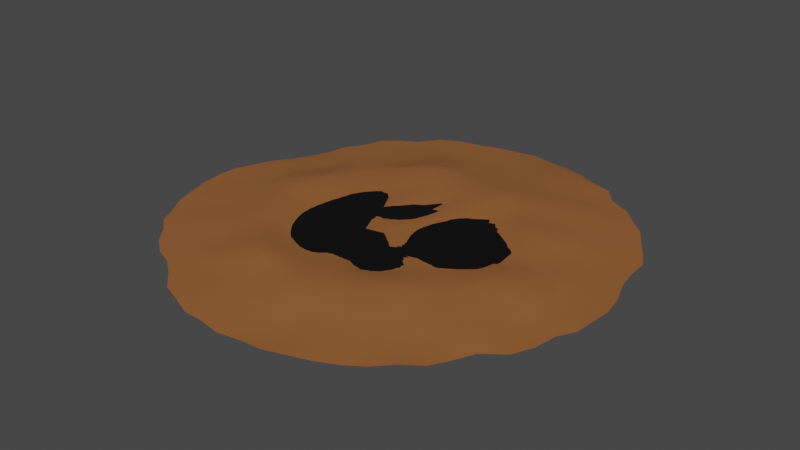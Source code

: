 # Source: OilDeposit.blend  (saved by Blender 2.92.15; exported with 4.5.12 LTS)
import bpy
from mathutils import Matrix  # noqa: F401  (used for matrix-valued properties, if any)

bpy.ops.wm.read_factory_settings(use_empty=True)
scene = bpy.context.scene
scene.name = 'Scene'

# ---- collections
col_collection = bpy.data.collections.new('Collection'); scene.collection.children.link(col_collection)

# ---- materials (node trees are filled in below, after node groups)
mat_oilmound = bpy.data.materials.new('OilMound')
mat_oilmound.use_transparent_shadow = False
mat_oilsurface = bpy.data.materials.new('OilSurface')
mat_oilsurface.use_transparent_shadow = False

# ---- material node trees
mat_oilmound.use_nodes = True; mat_oilmound.node_tree.nodes.clear()
_N = mat_oilmound.node_tree.nodes; _L = mat_oilmound.node_tree.links
n0 = _N.new('ShaderNodeBsdfPrincipled'); n0.name = 'Principled BSDF'; n0.location = (10, 300)
n0.distribution = 'GGX'
n0.subsurface_method = 'BURLEY'
n0.inputs[0].default_value = (0.293, 0.1084, 0.03154, 1.0)
n0.inputs[3].default_value = 1.45
n0.inputs[27].default_value = (0.0, 0.0, 0.0, 1.0)
n0.inputs[28].default_value = 1.0
n1 = _N.new('ShaderNodeOutputMaterial'); n1.name = 'Material Output'; n1.location = (300, 300)
_L.new(n0.outputs[0], n1.inputs[0])
n1.is_active_output = True
mat_oilsurface.use_nodes = True; mat_oilsurface.node_tree.nodes.clear()
_N = mat_oilsurface.node_tree.nodes; _L = mat_oilsurface.node_tree.links
n0 = _N.new('ShaderNodeBsdfPrincipled'); n0.name = 'Principled BSDF'; n0.location = (10, 300)
n0.distribution = 'GGX'
n0.subsurface_method = 'BURLEY'
n0.inputs[0].default_value = (0.0, 0.0, 0.0, 1.0)
n0.inputs[3].default_value = 1.45
n0.inputs[27].default_value = (0.0, 0.0, 0.0, 1.0)
n0.inputs[28].default_value = 1.0
n1 = _N.new('ShaderNodeOutputMaterial'); n1.name = 'Material Output'; n1.location = (300, 300)
_L.new(n0.outputs[0], n1.inputs[0])
n1.is_active_output = True

# ---- world
world_world = bpy.data.worlds.new('World'); scene.world = world_world
world_world.use_nodes = True; world_world.node_tree.nodes.clear()
_N = world_world.node_tree.nodes; _L = world_world.node_tree.links
n0 = _N.new('ShaderNodeOutputWorld'); n0.name = 'World Output'; n0.location = (300, 300)
n1 = _N.new('ShaderNodeBackground'); n1.name = 'Background'; n1.location = (10, 300)
n1.inputs[0].default_value = (0.05088, 0.05088, 0.05088, 1.0)
_L.new(n1.outputs[0], n0.inputs[0])
n0.is_active_output = True
world_world.color = (0.05088, 0.05088, 0.05088)
world_world.use_sun_shadow = False
world_world.sun_shadow_jitter_overblur = 0.0

# ---- meshes
me_circle = bpy.data.meshes.new('Circle')
me_circle.from_pydata([(0.00199, 2.993, -0.0004095), (-0.5676, 2.887, 0.0003898), (-1.139, 2.752, -0.006073), (-1.597, 2.331, -0.004128), (-2.049, 2.043, -0.009566), (-2.265, 1.499, 0.008223), (-2.465, 0.9678, -0.007437), (-2.725, 0.4569, 0.01466), (-2.94, -0.04296, 0.0084), (-2.943, -0.59, -0.003275), (-2.768, -1.173, -0.003928), (-2.492, -1.671, -0.003436), (-2.093, -2.075, -0.001405), (-1.586, -2.36, -0.0006344), (-1.135, -2.74, -0.00467), (-0.5826, -2.952, -0.01171), (0.0004214, -3.015, -0.008206), (0.5919, -2.949, 0.002298), (1.139, -2.771, 0.003695), (1.634, -2.492, 0.001837), (2.091, -2.097, 0.002437), (2.332, -1.578, -0.01371), (2.74, -1.132, 0.005779), (2.905, -0.5793, -0.006542), (2.959, -0.02375, 0.002672), (2.791, 0.5641, 0.00197), (2.734, 1.139, 0.0004849), (2.432, 1.636, 0.00869), (2.072, 2.067, 0.004087), (1.595, 2.405, -0.003572), (1.099, 2.716, 0.005093), (0.563, 2.911, -0.001612), (-0.2857, 2.964, -0.01493), (-0.8246, 2.789, 0.004082), (-1.405, 2.612, -0.007492), (-1.827, 2.186, 0.0009702), (-2.132, 1.741, -0.004459), (-2.351, 1.23, -0.006325), (-2.572, 0.6929, 0.009607), (-2.836, 0.2089, 0.006544), (-2.951, -0.2947, 0.008083), (-2.857, -0.8746, -0.001527), (-2.627, -1.422, -0.01521), (-2.274, -1.852, 0.001472), (-1.848, -2.259, 0.007438), (-1.348, -2.542, 0.007361), (-0.8682, -2.84, -0.0008427), (-0.3005, -2.979, 0.01058), (0.2922, -2.975, 0.004453), (0.8788, -2.861, 0.005722), (1.413, -2.646, 0.004203), (1.856, -2.287, 0.01304), (2.214, -1.847, -0.01069), (2.61, -1.392, -0.001766), (2.786, -0.8145, -0.001169), (2.943, -0.3093, 0.01156), (2.898, 0.2783, -0.0003158), (2.744, 0.8546, 0.0009884), (2.591, 1.396, -0.0008362), (2.293, 1.875, -0.01044), (1.877, 2.275, -0.007042), (1.406, 2.619, 0.01613), (0.8618, 2.834, 0.002428), (0.2921, 2.957, -0.01465), (-0.3535, -0.02908, 0.0839), (-0.3119, -0.03765, 0.08575), (-0.4288, -0.02157, 0.07936), (-0.3927, -0.02047, 0.08177), (-0.4966, -0.03585, 0.07453), (-0.4641, -0.02345, 0.07683), (-0.5521, -0.07287, 0.07076), (-0.5266, -0.04924, 0.0725), (-0.6002, -0.1323, 0.06758), (-0.5781, -0.09852, 0.06906), (-0.6394, -0.2066, 0.06506), (-0.6241, -0.1669, 0.0661), (-0.6638, -0.2906, 0.06342), (-0.6544, -0.2462, 0.06411), (-0.6817, -0.3845, 0.06236), (-0.6757, -0.3359, 0.06275), (-0.6752, -0.478, 0.0623), (-0.6822, -0.4309, 0.06222), (-0.6597, -0.5735, 0.06273), (-0.6708, -0.5262, 0.06244), (-0.6221, -0.662, 0.06353), (-0.6471, -0.6203, 0.06303), (-0.571, -0.7427, 0.06457), (-0.5996, -0.7046, 0.06399), (-0.5041, -0.8111, 0.06596), (-0.5449, -0.7818, 0.0651), (-0.4229, -0.8639, 0.06774), (-0.4653, -0.8411, 0.06679), (-0.3358, -0.9013, 0.0709), (-0.383, -0.8877, 0.06891), (-0.2369, -0.9183, 0.07212), (-0.2863, -0.9141, 0.07279), (-0.1446, -0.9197, 0.06552), (-0.19, -0.9235, 0.06958), (-0.04466, -0.8992, 0.05414), (-0.09259, -0.9135, 0.05994), (0.04757, -0.8703, 0.04514), (0.00325, -0.8877, 0.04904), (0.1407, -0.8306, 0.04361), (0.0957, -0.8539, 0.04301), (0.2153, -0.7804, 0.048), (0.1834, -0.8083, 0.04553), (0.2653, -0.7196, 0.05726), (0.2443, -0.7529, 0.05224), (0.2894, -0.649, 0.06749), (0.2848, -0.686, 0.06278), (0.2847, -0.5747, 0.07663), (0.2923, -0.6121, 0.07231), (0.2589, -0.4986, 0.0853), (0.2769, -0.5373, 0.08107), (0.2108, -0.4186, 0.09294), (0.2404, -0.4586, 0.0894), (0.1547, -0.342, 0.096), (0.1843, -0.3781, 0.0953), (0.09336, -0.267, 0.09618), (0.1277, -0.3033, 0.09586), (0.01566, -0.1975, 0.09717), (0.05765, -0.2294, 0.09653), (-0.07027, -0.1426, 0.09729), (-0.02428, -0.1677, 0.09742), (-0.1673, -0.09423, 0.09467), (-0.1168, -0.1156, 0.09637), (-0.2667, -0.05488, 0.08847), (-0.2178, -0.07118, 0.09144), (-0.2594, 2.732, 0.01078), (-0.0134, 2.782, 0.004377), (-0.7999, 2.623, 0.005146), (-0.5317, 2.708, 0.002896), (-1.304, 2.426, 0.01209), (-1.02, 2.482, 0.005183), (-1.733, 2.103, -0.0001059), (-1.532, 2.247, -0.00808), (-1.993, 1.645, 0.007303), (-1.9, 1.895, 0.007604), (-2.176, 1.123, 0.01212), (-2.091, 1.392, 0.005451), (-2.398, 0.6413, 0.03058), (-2.288, 0.8948, 0.03273), (-2.644, 0.1782, 0.02183), (-2.524, 0.4197, 0.03381), (-2.755, -0.3046, 0.001298), (-2.732, -0.04767, 0.007867), (-2.645, -0.8107, 0.01213), (-2.739, -0.5559, 0.007252), (-2.461, -1.326, 0.001958), (-2.599, -1.088, 0.009672), (-2.133, -1.733, 0.001192), (-2.307, -1.568, 0.009623), (-1.744, -2.125, 0.01122), (-1.938, -1.918, 0.009502), (-1.304, -2.436, 0.01017), (-1.53, -2.275, 0.005583), (-0.8093, -2.659, 0.01676), (-1.072, -2.577, 0.005394), (-0.277, -2.765, 0.01977), (-0.5481, -2.747, 0.02127), (0.2676, -2.783, 0.007598), (-0.009828, -2.802, 0.01106), (0.7969, -2.668, 0.01837), (0.541, -2.739, -0.009241), (1.282, -2.455, 0.0168), (1.073, -2.591, 0.01701), (1.739, -2.146, 0.01119), (1.538, -2.31, 0.005854), (2.024, -1.702, 0.008584), (1.875, -1.915, 0.004995), (2.37, -1.282, 0.02046), (2.307, -1.552, 0.009773), (2.602, -0.7885, 0.006306), (2.546, -1.068, 0.001614), (2.746, -0.2725, 0.004634), (2.73, -0.5391, 0.01311), (2.75, 0.2642, 0.01072), (2.727, -0.01957, -0.002251), (2.558, 0.7802, 0.01239), (2.625, 0.5127, 0.001974), (2.417, 1.291, 0.00776), (2.523, 1.052, 0.005623), (2.115, 1.736, 0.009926), (2.28, 1.523, 0.005839), (1.717, 2.101, 0.0242), (1.957, 1.949, 0.008766), (1.295, 2.427, 0.02479), (1.477, 2.242, 0.01541), (0.7881, 2.623, 0.0539), (1.028, 2.527, 0.04395), (0.2627, 2.743, 0.01415), (0.5186, 2.709, 0.0282), (-0.2461, 2.448, 0.03053), (-0.01715, 2.465, 0.02686), (-0.7057, 2.309, 0.0278), (-0.4923, 2.389, 0.02681), (-1.138, 2.087, 0.0147), (-0.939, 2.189, 0.01946), (-1.566, 1.867, 0.02504), (-1.39, 2.033, 0.02594), (-1.8, 1.464, 0.02683), (-1.678, 1.629, 0.02082), (-1.974, 1.008, 0.02538), (-1.908, 1.239, 0.025), (-2.168, 0.581, 0.03072), (-2.071, 0.8011, 0.03087), (-2.369, 0.1613, 0.0326), (-2.283, 0.3667, 0.04145), (-2.489, -0.2658, 0.03201), (-2.454, -0.06154, 0.02952), (-2.397, -0.7551, 0.031), (-2.458, -0.5173, 0.04356), (-2.2, -1.193, 0.02229), (-2.322, -0.9645, 0.03199), (-1.916, -1.578, 0.03867), (-2.087, -1.398, 0.03448), (-1.557, -1.872, 0.03701), (-1.755, -1.734, 0.03238), (-1.182, -2.197, 0.03526), (-1.406, -2.077, 0.04346), (-0.731, -2.361, 0.06022), (-0.9435, -2.27, 0.03743), (-0.2594, -2.474, 0.06389), (-0.502, -2.448, 0.05259), (0.2322, -2.474, 0.04486), (-0.0199, -2.492, 0.05296), (0.6869, -2.367, 0.03423), (0.4594, -2.458, 0.02261), (1.146, -2.187, 0.0352), (0.9349, -2.313, 0.03801), (1.522, -1.904, 0.03998), (1.332, -2.049, 0.04544), (1.887, -1.573, 0.04833), (1.717, -1.754, 0.03289), (2.148, -1.162, 0.05379), (2.023, -1.376, 0.03708), (2.294, -0.698, 0.05775), (2.28, -0.9605, 0.03867), (2.422, -0.2442, 0.05302), (2.378, -0.493, 0.06678), (2.425, 0.2577, 0.04869), (2.409, -0.001286, 0.05544), (2.244, 0.7282, 0.03451), (2.308, 0.4789, 0.04323), (2.09, 1.186, 0.04782), (2.219, 0.9709, 0.04429), (1.823, 1.556, 0.0573), (1.952, 1.371, 0.04866), (1.494, 1.858, 0.07706), (1.715, 1.754, 0.07153), (1.135, 2.15, 0.0408), (1.359, 2.051, 0.05881), (0.7022, 2.336, 0.04545), (0.9251, 2.273, 0.05267), (0.2142, 2.432, 0.02323), (0.4558, 2.406, 0.03909), (-0.2318, 2.086, 0.0348), (-0.03003, 2.117, 0.05251), (-0.6464, 2.003, 0.05399), (-0.4504, 2.069, 0.04925), (-1.01, 1.775, 0.06287), (-0.8148, 1.896, 0.06554), (-1.361, 1.569, 0.04837), (-1.207, 1.714, 0.0463), (-1.617, 1.273, 0.05024), (-1.511, 1.442, 0.04285), (-1.778, 0.8934, 0.05014), (-1.7, 1.081, 0.05755), (-1.937, 0.5115, 0.05846), (-1.868, 0.7051, 0.05405), (-2.098, 0.1463, 0.0681), (-2.026, 0.331, 0.06986), (-2.156, -0.2349, 0.05906), (-2.16, -0.05278, 0.06067), (-2.082, -0.6533, 0.06489), (-2.136, -0.4458, 0.05805), (-1.915, -1.046, 0.05349), (-2.012, -0.8437, 0.0592), (-1.686, -1.393, 0.0654), (-1.832, -1.22, 0.07564), (-1.369, -1.64, 0.05605), (-1.528, -1.524, 0.07426), (-1.044, -1.903, 0.1014), (-1.233, -1.8, 0.07726), (-0.6532, -2.058, 0.09404), (-0.8503, -2.017, 0.09189), (-0.2359, -2.157, 0.08835), (-0.4446, -2.143, 0.08091), (0.1828, -2.136, 0.09493), (-0.03656, -2.168, 0.08932), (0.5698, -2.076, 0.08929), (0.3863, -2.121, 0.08132), (0.9823, -1.904, 0.09292), (0.7883, -2.007, 0.07698), (1.292, -1.656, 0.08422), (1.165, -1.801, 0.0713), (1.597, -1.365, 0.07836), (1.484, -1.539, 0.07846), (1.81, -0.9959, 0.07469), (1.682, -1.19, 0.08796), (2.018, -0.6045, 0.1106), (1.951, -0.8166, 0.08298), (2.07, -0.1491, 0.1083), (2.1, -0.3818, 0.126), (2.054, 0.2811, 0.07646), (2.103, 0.06435, 0.09477), (1.912, 0.6971, 0.07226), (2.011, 0.5029, 0.05984), (1.746, 1.072, 0.08995), (1.867, 0.8958, 0.08765), (1.482, 1.361, 0.09625), (1.623, 1.227, 0.08967), (1.178, 1.627, 0.1139), (1.348, 1.518, 0.1017), (0.8786, 1.835, 0.08715), (1.039, 1.738, 0.1038), (0.5694, 2.003, 0.06977), (0.7437, 1.938, 0.07163), (0.1634, 2.087, 0.058), (0.3842, 2.067, 0.05385), (-0.2189, 1.753, 0.09505), (-0.04615, 1.775, 0.09212), (-0.5651, 1.679, 0.1255), (-0.3871, 1.72, 0.1016), (-0.8793, 1.539, 0.1306), (-0.7352, 1.604, 0.1355), (-1.161, 1.322, 0.08468), (-1.02, 1.418, 0.1047), (-1.412, 1.073, 0.08314), (-1.314, 1.215, 0.0793), (-1.576, 0.7883, 0.08932), (-1.51, 0.9353, 0.0937), (-1.721, 0.4542, 0.1208), (-1.657, 0.6288, 0.1169), (-1.818, 0.1314, 0.1292), (-1.796, 0.2748, 0.1384), (-1.844, -0.2274, 0.106), (-1.852, -0.05318, 0.1238), (-1.763, -0.56, 0.1075), (-1.824, -0.3995, 0.102), (-1.649, -0.8895, 0.1018), (-1.726, -0.7398, 0.1013), (-1.443, -1.175, 0.103), (-1.557, -1.054, 0.1032), (-1.194, -1.433, 0.1162), (-1.331, -1.326, 0.1057), (-0.8971, -1.635, 0.1538), (-1.054, -1.549, 0.1559), (-0.567, -1.774, 0.1528), (-0.7354, -1.717, 0.1759), (-0.2352, -1.833, 0.1213), (-0.4036, -1.824, 0.1353), (0.1179, -1.855, 0.1316), (-0.05132, -1.858, 0.1272), (0.4737, -1.77, 0.1262), (0.3182, -1.818, 0.1308), (0.8011, -1.631, 0.1208), (0.6464, -1.716, 0.1358), (1.092, -1.43, 0.1264), (0.9547, -1.543, 0.1232), (1.342, -1.143, 0.1192), (1.222, -1.313, 0.1206), (1.617, -0.8426, 0.1228), (1.497, -1.027, 0.1095), (1.756, -0.479, 0.1275), (1.709, -0.6694, 0.1201), (1.785, -0.1217, 0.1194), (1.795, -0.3122, 0.1228), (1.727, 0.2208, 0.08178), (1.764, 0.04833, 0.08839), (1.642, 0.5555, 0.1156), (1.706, 0.3986, 0.09389), (1.483, 0.8528, 0.1347), (1.56, 0.7213, 0.1204), (1.244, 1.129, 0.1177), (1.398, 1.003, 0.1085), (0.9625, 1.353, 0.1154), (1.112, 1.251, 0.1138), (0.6582, 1.52, 0.1281), (0.8101, 1.428, 0.128), (0.3784, 1.651, 0.108), (0.53, 1.593, 0.1233), (0.1223, 1.726, 0.09003), (0.273, 1.701, 0.0973), (-0.1693, 1.546, 0.1179), (-0.03258, 1.54, 0.1225), (-0.4723, 1.489, 0.1487), (-0.3167, 1.524, 0.1391), (-0.7665, 1.366, 0.1554), (-0.6227, 1.421, 0.1642), (-1.036, 1.195, 0.1223), (-0.9014, 1.267, 0.149), (-1.252, 0.9689, 0.107), (-1.159, 1.083, 0.1059), (-1.434, 0.7006, 0.1108), (-1.345, 0.839, 0.1009), (-1.546, 0.4072, 0.1461), (-1.501, 0.5569, 0.121), (-1.635, 0.09391, 0.1442), (-1.593, 0.2555, 0.1358), (-1.644, -0.2146, 0.109), (-1.668, -0.06834, 0.1381), (-1.587, -0.532, 0.1095), (-1.627, -0.3766, 0.1104), (-1.475, -0.8316, 0.1126), (-1.543, -0.68, 0.1043), (-1.317, -1.101, 0.09898), (-1.407, -0.962, 0.1094), (-1.093, -1.32, 0.1281), (-1.217, -1.218, 0.1278), (-0.8328, -1.496, 0.1525), (-0.9687, -1.415, 0.1451), (-0.5401, -1.626, 0.1563), (-0.7032, -1.576, 0.1655), (-0.2328, -1.675, 0.131), (-0.3945, -1.664, 0.1453), (0.07998, -1.679, 0.1372), (-0.08621, -1.683, 0.1291), (0.3948, -1.603, 0.1404), (0.2459, -1.656, 0.1452), (0.699, -1.475, 0.1289), (0.5502, -1.563, 0.1441), (0.9765, -1.302, 0.1428), (0.8359, -1.399, 0.1277), (1.269, -1.068, 0.1315), (1.144, -1.185, 0.1449), (1.506, -0.7553, 0.1278), (1.384, -0.8994, 0.1174), (1.598, -0.4207, 0.1353), (1.568, -0.5932, 0.1247), (1.64, -0.1219, 0.1131), (1.639, -0.2831, 0.1167), (1.589, 0.1832, 0.08255), (1.62, 0.02798, 0.07826), (1.513, 0.4798, 0.1136), (1.565, 0.3367, 0.09597), (1.384, 0.7615, 0.1374), (1.459, 0.6208, 0.1216), (1.179, 1.015, 0.1292), (1.299, 0.8883, 0.1273), (0.9019, 1.199, 0.1133), (1.048, 1.104, 0.1071), (0.6121, 1.333, 0.1327), (0.764, 1.273, 0.1214), (0.3522, 1.43, 0.1307), (0.477, 1.404, 0.1491), (0.09369, 1.506, 0.1257), (0.2145, 1.477, 0.1382), (-0.1123, 1.163, 0.1228), (-0.004149, 1.165, 0.1279), (-0.33, 1.158, 0.1185), (-0.2258, 1.172, 0.1185), (-0.5655, 1.082, 0.1131), (-0.4534, 1.138, 0.1187), (-0.794, 0.9304, 0.09868), (-0.6905, 1.017, 0.1083), (-0.9919, 0.7387, 0.09196), (-0.9035, 0.8448, 0.09245), (-1.153, 0.5138, 0.09233), (-1.084, 0.6351, 0.0919), (-1.271, 0.2641, 0.1057), (-1.224, 0.3957, 0.09907), (-1.342, -0.0008144, 0.1098), (-1.32, 0.1358, 0.109), (-1.362, -0.2708, 0.09687), (-1.367, -0.1344, 0.1056), (-1.332, -0.5353, 0.09413), (-1.363, -0.4045, 0.094), (-1.251, -0.7843, 0.0952), (-1.304, -0.6627, 0.09497), (-1.123, -1.008, 0.09638), (-1.195, -0.9002, 0.09604), (-0.9521, -1.198, 0.1042), (-1.042, -1.108, 0.09735), (-0.7406, -1.344, 0.119), (-0.8499, -1.278, 0.1148), (-0.5006, -1.443, 0.1191), (-0.6254, -1.404, 0.1203), (-0.2418, -1.491, 0.1122), (-0.3771, -1.479, 0.115), (0.02659, -1.486, 0.122), (-0.1122, -1.502, 0.117), (0.294, -1.429, 0.131), (0.1609, -1.469, 0.1266), (0.5507, -1.32, 0.1311), (0.4282, -1.384, 0.1321), (0.8217, -1.17, 0.1361), (0.6896, -1.252, 0.1328), (1.088, -0.9695, 0.1236), (0.9695, -1.078, 0.1313), (1.275, -0.7209, 0.1094), (1.195, -0.8445, 0.1159), (1.369, -0.4548, 0.09355), (1.341, -0.5839, 0.1025), (1.391, -0.1915, 0.07543), (1.394, -0.3194, 0.08436), (1.375, 0.06379, 0.06594), (1.391, -0.06129, 0.0706), (1.324, 0.3135, 0.0735), (1.356, 0.1912, 0.06709), (1.227, 0.5519, 0.08893), (1.284, 0.4384, 0.08311), (1.081, 0.7681, 0.0925), (1.167, 0.67, 0.09478), (0.8673, 0.9419, 0.08908), (0.9897, 0.8702, 0.09197), (0.6079, 1.052, 0.1085), (0.7472, 1.015, 0.09433), (0.349, 1.112, 0.1306), (0.4803, 1.095, 0.1238), (0.1105, 1.144, 0.131), (0.2253, 1.136, 0.1332), (-0.1748, 0.6964, 0.09203), (-0.1226, 0.6007, 0.08266), (-0.3466, 0.6975, 0.1077), (-0.2638, 0.7062, 0.106), (-0.5176, 0.6667, 0.09363), (-0.4331, 0.6944, 0.1004), (-0.6879, 0.5703, 0.0827), (-0.6041, 0.6357, 0.08759), (-0.8379, 0.4225, 0.07941), (-0.7674, 0.5062, 0.08008), (-0.9618, 0.2472, 0.0793), (-0.9067, 0.3426, 0.07947), (-1.056, 0.05133, 0.07954), (-1.019, 0.1542, 0.07953), (-1.115, -0.1577, 0.08012), (-1.097, -0.05017, 0.07997), (-1.138, -0.3715, 0.08087), (-1.134, -0.2618, 0.08054), (-1.118, -0.5798, 0.08166), (-1.133, -0.474, 0.08133), (-1.053, -0.774, 0.08237), (-1.093, -0.6784, 0.08223), (-0.9525, -0.9488, 0.0831), (-1.015, -0.8671, 0.08311), (-0.82, -1.098, 0.08384), (-0.892, -1.028, 0.0836), (-0.652, -1.211, 0.08697), (-0.7393, -1.161, 0.08592), (-0.4606, -1.288, 0.08962), (-0.5627, -1.259, 0.08832), (-0.2562, -1.325, 0.09647), (-0.3635, -1.316, 0.09183), (-0.04463, -1.321, 0.108), (-0.1483, -1.331, 0.1025), (0.174, -1.273, 0.1107), (0.06824, -1.305, 0.1145), (0.3823, -1.187, 0.0878), (0.2776, -1.239, 0.09956), (0.6036, -1.077, 0.09036), (0.4911, -1.139, 0.08777), (0.8146, -0.9349, 0.113), (0.7203, -1.012, 0.1034), (0.9612, -0.7566, 0.104), (0.9075, -0.8477, 0.1138), (1.029, -0.5576, 0.0816), (1.015, -0.6548, 0.092), (1.032, -0.3519, 0.06213), (1.049, -0.4501, 0.07115), (0.9896, -0.1466, 0.04458), (1.023, -0.2444, 0.05236), (0.9233, 0.05389, 0.03893), (0.9647, -0.04154, 0.04052), (0.833, 0.2405, 0.04371), (0.89, 0.1549, 0.03998), (0.7134, 0.4045, 0.05343), (0.7874, 0.3335, 0.04867), (0.5566, 0.528, 0.06915), (0.6453, 0.4789, 0.05994), (0.3761, 0.6067, 0.09083), (0.4755, 0.5812, 0.0801), (0.1864, 0.651, 0.08629), (0.2834, 0.6386, 0.09621), (0.0009927, 0.6782, 0.06698), (0.03128, 0.54, 0.0791), (-0.2995, 0.3176, 0.06923), (-0.2361, 0.3059, 0.06188), (-0.421, 0.332, 0.08318), (-0.3622, 0.3323, 0.07815), (-0.5384, 0.3135, 0.08136), (-0.4831, 0.3317, 0.08489), (-0.6507, 0.2466, 0.07346), (-0.5986, 0.2907, 0.07674), (-0.7524, 0.1399, 0.07), (-0.7033, 0.2006, 0.0715), (-0.8324, 0.01275, 0.06848), (-0.7946, 0.0826, 0.06909), (-0.8945, -0.1323, 0.06833), (-0.8725, -0.05715, 0.0684), (-0.9379, -0.2901, 0.06847), (-0.9222, -0.2086, 0.06845), (-0.9462, -0.449, 0.06878), (-0.9472, -0.3681, 0.0687), (-0.9274, -0.606, 0.06926), (-0.9493, -0.5305, 0.06921), (-0.8822, -0.7552, 0.06979), (-0.9103, -0.6826, 0.06956), (-0.7992, -0.8859, 0.07019), (-0.8472, -0.8245, 0.07004), (-0.6967, -0.9986, 0.07111), (-0.7556, -0.9481, 0.07073), (-0.5668, -1.085, 0.07265), (-0.6349, -1.047, 0.07189), (-0.4194, -1.142, 0.07548), (-0.5008, -1.122, 0.0737), (-0.2648, -1.172, 0.08277), (-0.3424, -1.164, 0.07859), (-0.09561, -1.166, 0.09162), (-0.1799, -1.176, 0.08838), (0.06508, -1.132, 0.08948), (-0.01622, -1.157, 0.09203), (0.2217, -1.07, 0.07305), (0.1475, -1.106, 0.0861), (0.3903, -0.9926, 0.05377), (0.3056, -1.036, 0.05972), (0.5372, -0.8974, 0.05907), (0.47, -0.9501, 0.05485), (0.6453, -0.7793, 0.07873), (0.6044, -0.8411, 0.06979), (0.6993, -0.6449, 0.08797), (0.6842, -0.7139, 0.08598), (0.6931, -0.5036, 0.08008), (0.7051, -0.5757, 0.08574), (0.6465, -0.3628, 0.07104), (0.6769, -0.432, 0.0748), (0.5668, -0.2265, 0.06768), (0.6121, -0.2912, 0.06827), (0.4676, -0.1016, 0.07054), (0.5231, -0.1585, 0.06779), (0.3562, 0.008297, 0.07667), (0.4174, -0.0399, 0.07271), (0.2334, 0.1005, 0.08468), (0.2997, 0.06016, 0.07983), (0.1008, 0.1706, 0.09173), (0.1711, 0.1412, 0.08985), (-0.03752, 0.2324, 0.07211), (0.03359, 0.2073, 0.08418), (-0.1841, 0.2405, 0.05386), (-0.1042, 0.2634, 0.06215)], [], [(65, 64, 67, 66, 69, 68, 71, 70, 73, 72, 75, 74, 77, 76, 79, 78, 81, 80, 83, 82, 85, 84, 87, 86, 89, 88, 91, 90, 93, 92, 95, 94, 97, 96, 99, 98, 101, 100, 103, 102, 105, 104, 107, 106, 109, 108, 111, 110, 113, 112, 115, 114, 117, 116, 119, 118, 121, 120, 123, 122, 125, 124, 127, 126), (128, 129, 0, 32), (130, 131, 1, 33), (132, 133, 2, 34), (134, 135, 3, 35), (136, 137, 4, 36), (138, 139, 5, 37), (140, 141, 6, 38), (142, 143, 7, 39), (144, 145, 8, 40), (146, 147, 9, 41), (148, 149, 10, 42), (150, 151, 11, 43), (152, 153, 12, 44), (154, 155, 13, 45), (156, 157, 14, 46), (158, 159, 15, 47), (160, 161, 16, 48), (162, 163, 17, 49), (164, 165, 18, 50), (166, 167, 19, 51), (168, 169, 20, 52), (170, 171, 21, 53), (172, 173, 22, 54), (174, 175, 23, 55), (176, 177, 24, 56), (178, 179, 25, 57), (180, 181, 26, 58), (182, 183, 27, 59), (184, 185, 28, 60), (186, 187, 29, 61), (188, 189, 30, 62), (190, 191, 31, 63), (131, 128, 32, 1), (133, 130, 33, 2), (135, 132, 34, 3), (137, 134, 35, 4), (139, 136, 36, 5), (141, 138, 37, 6), (143, 140, 38, 7), (145, 142, 39, 8), (147, 144, 40, 9), (149, 146, 41, 10), (151, 148, 42, 11), (153, 150, 43, 12), (155, 152, 44, 13), (157, 154, 45, 14), (159, 156, 46, 15), (161, 158, 47, 16), (163, 160, 48, 17), (165, 162, 49, 18), (167, 164, 50, 19), (169, 166, 51, 20), (171, 168, 52, 21), (173, 170, 53, 22), (175, 172, 54, 23), (177, 174, 55, 24), (179, 176, 56, 25), (181, 178, 57, 26), (183, 180, 58, 27), (185, 182, 59, 28), (187, 184, 60, 29), (189, 186, 61, 30), (191, 188, 62, 31), (129, 190, 63, 0), (192, 193, 129, 128), (194, 195, 131, 130), (196, 197, 133, 132), (198, 199, 135, 134), (200, 201, 137, 136), (202, 203, 139, 138), (204, 205, 141, 140), (206, 207, 143, 142), (208, 209, 145, 144), (210, 211, 147, 146), (212, 213, 149, 148), (214, 215, 151, 150), (216, 217, 153, 152), (218, 219, 155, 154), (220, 221, 157, 156), (222, 223, 159, 158), (224, 225, 161, 160), (226, 227, 163, 162), (228, 229, 165, 164), (230, 231, 167, 166), (232, 233, 169, 168), (234, 235, 171, 170), (236, 237, 173, 172), (238, 239, 175, 174), (240, 241, 177, 176), (242, 243, 179, 178), (244, 245, 181, 180), (246, 247, 183, 182), (248, 249, 185, 184), (250, 251, 187, 186), (252, 253, 189, 188), (254, 255, 191, 190), (195, 192, 128, 131), (197, 194, 130, 133), (199, 196, 132, 135), (201, 198, 134, 137), (203, 200, 136, 139), (205, 202, 138, 141), (207, 204, 140, 143), (209, 206, 142, 145), (211, 208, 144, 147), (213, 210, 146, 149), (215, 212, 148, 151), (217, 214, 150, 153), (219, 216, 152, 155), (221, 218, 154, 157), (223, 220, 156, 159), (225, 222, 158, 161), (227, 224, 160, 163), (229, 226, 162, 165), (231, 228, 164, 167), (233, 230, 166, 169), (235, 232, 168, 171), (237, 234, 170, 173), (239, 236, 172, 175), (241, 238, 174, 177), (243, 240, 176, 179), (245, 242, 178, 181), (247, 244, 180, 183), (249, 246, 182, 185), (251, 248, 184, 187), (253, 250, 186, 189), (255, 252, 188, 191), (193, 254, 190, 129), (256, 257, 193, 192), (258, 259, 195, 194), (260, 261, 197, 196), (262, 263, 199, 198), (264, 265, 201, 200), (266, 267, 203, 202), (268, 269, 205, 204), (270, 271, 207, 206), (272, 273, 209, 208), (274, 275, 211, 210), (276, 277, 213, 212), (278, 279, 215, 214), (280, 281, 217, 216), (282, 283, 219, 218), (284, 285, 221, 220), (286, 287, 223, 222), (288, 289, 225, 224), (290, 291, 227, 226), (292, 293, 229, 228), (294, 295, 231, 230), (296, 297, 233, 232), (298, 299, 235, 234), (300, 301, 237, 236), (302, 303, 239, 238), (304, 305, 241, 240), (306, 307, 243, 242), (308, 309, 245, 244), (310, 311, 247, 246), (312, 313, 249, 248), (314, 315, 251, 250), (316, 317, 253, 252), (318, 319, 255, 254), (259, 256, 192, 195), (261, 258, 194, 197), (263, 260, 196, 199), (265, 262, 198, 201), (267, 264, 200, 203), (269, 266, 202, 205), (271, 268, 204, 207), (273, 270, 206, 209), (275, 272, 208, 211), (277, 274, 210, 213), (279, 276, 212, 215), (281, 278, 214, 217), (283, 280, 216, 219), (285, 282, 218, 221), (287, 284, 220, 223), (289, 286, 222, 225), (291, 288, 224, 227), (293, 290, 226, 229), (295, 292, 228, 231), (297, 294, 230, 233), (299, 296, 232, 235), (301, 298, 234, 237), (303, 300, 236, 239), (305, 302, 238, 241), (307, 304, 240, 243), (309, 306, 242, 245), (311, 308, 244, 247), (313, 310, 246, 249), (315, 312, 248, 251), (317, 314, 250, 253), (319, 316, 252, 255), (257, 318, 254, 193), (320, 321, 257, 256), (322, 323, 259, 258), (324, 325, 261, 260), (326, 327, 263, 262), (328, 329, 265, 264), (330, 331, 267, 266), (332, 333, 269, 268), (334, 335, 271, 270), (336, 337, 273, 272), (338, 339, 275, 274), (340, 341, 277, 276), (342, 343, 279, 278), (344, 345, 281, 280), (346, 347, 283, 282), (348, 349, 285, 284), (350, 351, 287, 286), (352, 353, 289, 288), (354, 355, 291, 290), (356, 357, 293, 292), (358, 359, 295, 294), (360, 361, 297, 296), (362, 363, 299, 298), (364, 365, 301, 300), (366, 367, 303, 302), (368, 369, 305, 304), (370, 371, 307, 306), (372, 373, 309, 308), (374, 375, 311, 310), (376, 377, 313, 312), (378, 379, 315, 314), (380, 381, 317, 316), (382, 383, 319, 318), (323, 320, 256, 259), (325, 322, 258, 261), (327, 324, 260, 263), (329, 326, 262, 265), (331, 328, 264, 267), (333, 330, 266, 269), (335, 332, 268, 271), (337, 334, 270, 273), (339, 336, 272, 275), (341, 338, 274, 277), (343, 340, 276, 279), (345, 342, 278, 281), (347, 344, 280, 283), (349, 346, 282, 285), (351, 348, 284, 287), (353, 350, 286, 289), (355, 352, 288, 291), (357, 354, 290, 293), (359, 356, 292, 295), (361, 358, 294, 297), (363, 360, 296, 299), (365, 362, 298, 301), (367, 364, 300, 303), (369, 366, 302, 305), (371, 368, 304, 307), (373, 370, 306, 309), (375, 372, 308, 311), (377, 374, 310, 313), (379, 376, 312, 315), (381, 378, 314, 317), (383, 380, 316, 319), (321, 382, 318, 257), (384, 385, 321, 320), (386, 387, 323, 322), (388, 389, 325, 324), (390, 391, 327, 326), (392, 393, 329, 328), (394, 395, 331, 330), (396, 397, 333, 332), (398, 399, 335, 334), (400, 401, 337, 336), (402, 403, 339, 338), (404, 405, 341, 340), (406, 407, 343, 342), (408, 409, 345, 344), (410, 411, 347, 346), (412, 413, 349, 348), (414, 415, 351, 350), (416, 417, 353, 352), (418, 419, 355, 354), (420, 421, 357, 356), (422, 423, 359, 358), (424, 425, 361, 360), (426, 427, 363, 362), (428, 429, 365, 364), (430, 431, 367, 366), (432, 433, 369, 368), (434, 435, 371, 370), (436, 437, 373, 372), (438, 439, 375, 374), (440, 441, 377, 376), (442, 443, 379, 378), (444, 445, 381, 380), (446, 447, 383, 382), (387, 384, 320, 323), (389, 386, 322, 325), (391, 388, 324, 327), (393, 390, 326, 329), (395, 392, 328, 331), (397, 394, 330, 333), (399, 396, 332, 335), (401, 398, 334, 337), (403, 400, 336, 339), (405, 402, 338, 341), (407, 404, 340, 343), (409, 406, 342, 345), (411, 408, 344, 347), (413, 410, 346, 349), (415, 412, 348, 351), (417, 414, 350, 353), (419, 416, 352, 355), (421, 418, 354, 357), (423, 420, 356, 359), (425, 422, 358, 361), (427, 424, 360, 363), (429, 426, 362, 365), (431, 428, 364, 367), (433, 430, 366, 369), (435, 432, 368, 371), (437, 434, 370, 373), (439, 436, 372, 375), (441, 438, 374, 377), (443, 440, 376, 379), (445, 442, 378, 381), (447, 444, 380, 383), (385, 446, 382, 321), (448, 449, 385, 384), (450, 451, 387, 386), (452, 453, 389, 388), (454, 455, 391, 390), (456, 457, 393, 392), (458, 459, 395, 394), (460, 461, 397, 396), (462, 463, 399, 398), (464, 465, 401, 400), (466, 467, 403, 402), (468, 469, 405, 404), (470, 471, 407, 406), (472, 473, 409, 408), (474, 475, 411, 410), (476, 477, 413, 412), (478, 479, 415, 414), (480, 481, 417, 416), (482, 483, 419, 418), (484, 485, 421, 420), (486, 487, 423, 422), (488, 489, 425, 424), (490, 491, 427, 426), (492, 493, 429, 428), (494, 495, 431, 430), (496, 497, 433, 432), (498, 499, 435, 434), (500, 501, 437, 436), (502, 503, 439, 438), (504, 505, 441, 440), (506, 507, 443, 442), (508, 509, 445, 444), (510, 511, 447, 446), (451, 448, 384, 387), (453, 450, 386, 389), (455, 452, 388, 391), (457, 454, 390, 393), (459, 456, 392, 395), (461, 458, 394, 397), (463, 460, 396, 399), (465, 462, 398, 401), (467, 464, 400, 403), (469, 466, 402, 405), (471, 468, 404, 407), (473, 470, 406, 409), (475, 472, 408, 411), (477, 474, 410, 413), (479, 476, 412, 415), (481, 478, 414, 417), (483, 480, 416, 419), (485, 482, 418, 421), (487, 484, 420, 423), (489, 486, 422, 425), (491, 488, 424, 427), (493, 490, 426, 429), (495, 492, 428, 431), (497, 494, 430, 433), (499, 496, 432, 435), (501, 498, 434, 437), (503, 500, 436, 439), (505, 502, 438, 441), (507, 504, 440, 443), (509, 506, 442, 445), (511, 508, 444, 447), (449, 510, 446, 385), (512, 513, 449, 448), (514, 515, 451, 450), (516, 517, 453, 452), (518, 519, 455, 454), (520, 521, 457, 456), (522, 523, 459, 458), (524, 525, 461, 460), (526, 527, 463, 462), (528, 529, 465, 464), (530, 531, 467, 466), (532, 533, 469, 468), (534, 535, 471, 470), (536, 537, 473, 472), (538, 539, 475, 474), (540, 541, 477, 476), (542, 543, 479, 478), (544, 545, 481, 480), (546, 547, 483, 482), (548, 549, 485, 484), (550, 551, 487, 486), (552, 553, 489, 488), (554, 555, 491, 490), (556, 557, 493, 492), (558, 559, 495, 494), (560, 561, 497, 496), (562, 563, 499, 498), (564, 565, 501, 500), (566, 567, 503, 502), (568, 569, 505, 504), (570, 571, 507, 506), (572, 573, 509, 508), (574, 575, 511, 510), (515, 512, 448, 451), (517, 514, 450, 453), (519, 516, 452, 455), (521, 518, 454, 457), (523, 520, 456, 459), (525, 522, 458, 461), (527, 524, 460, 463), (529, 526, 462, 465), (531, 528, 464, 467), (533, 530, 466, 469), (535, 532, 468, 471), (537, 534, 470, 473), (539, 536, 472, 475), (541, 538, 474, 477), (543, 540, 476, 479), (545, 542, 478, 481), (547, 544, 480, 483), (549, 546, 482, 485), (551, 548, 484, 487), (553, 550, 486, 489), (555, 552, 488, 491), (557, 554, 490, 493), (559, 556, 492, 495), (561, 558, 494, 497), (563, 560, 496, 499), (565, 562, 498, 501), (567, 564, 500, 503), (569, 566, 502, 505), (571, 568, 504, 507), (573, 570, 506, 509), (575, 572, 508, 511), (513, 574, 510, 449), (576, 577, 513, 512), (578, 579, 515, 514), (580, 581, 517, 516), (582, 583, 519, 518), (584, 585, 521, 520), (586, 587, 523, 522), (588, 589, 525, 524), (590, 591, 527, 526), (592, 593, 529, 528), (594, 595, 531, 530), (596, 597, 533, 532), (598, 599, 535, 534), (600, 601, 537, 536), (602, 603, 539, 538), (604, 605, 541, 540), (606, 607, 543, 542), (608, 609, 545, 544), (610, 611, 547, 546), (612, 613, 549, 548), (614, 615, 551, 550), (616, 617, 553, 552), (618, 619, 555, 554), (620, 621, 557, 556), (622, 623, 559, 558), (624, 625, 561, 560), (626, 627, 563, 562), (628, 629, 565, 564), (630, 631, 567, 566), (632, 633, 569, 568), (634, 635, 571, 570), (636, 637, 573, 572), (638, 639, 575, 574), (579, 576, 512, 515), (581, 578, 514, 517), (583, 580, 516, 519), (585, 582, 518, 521), (587, 584, 520, 523), (589, 586, 522, 525), (591, 588, 524, 527), (593, 590, 526, 529), (595, 592, 528, 531), (597, 594, 530, 533), (599, 596, 532, 535), (601, 598, 534, 537), (603, 600, 536, 539), (605, 602, 538, 541), (607, 604, 540, 543), (609, 606, 542, 545), (611, 608, 544, 547), (613, 610, 546, 549), (615, 612, 548, 551), (617, 614, 550, 553), (619, 616, 552, 555), (621, 618, 554, 557), (623, 620, 556, 559), (625, 622, 558, 561), (627, 624, 560, 563), (629, 626, 562, 565), (631, 628, 564, 567), (633, 630, 566, 569), (635, 632, 568, 571), (637, 634, 570, 573), (639, 636, 572, 575), (577, 638, 574, 513), (64, 65, 577, 576), (66, 67, 579, 578), (68, 69, 581, 580), (70, 71, 583, 582), (72, 73, 585, 584), (74, 75, 587, 586), (76, 77, 589, 588), (78, 79, 591, 590), (80, 81, 593, 592), (82, 83, 595, 594), (84, 85, 597, 596), (86, 87, 599, 598), (88, 89, 601, 600), (90, 91, 603, 602), (92, 93, 605, 604), (94, 95, 607, 606), (96, 97, 609, 608), (98, 99, 611, 610), (100, 101, 613, 612), (102, 103, 615, 614), (104, 105, 617, 616), (106, 107, 619, 618), (108, 109, 621, 620), (110, 111, 623, 622), (112, 113, 625, 624), (114, 115, 627, 626), (116, 117, 629, 628), (118, 119, 631, 630), (120, 121, 633, 632), (122, 123, 635, 634), (124, 125, 637, 636), (126, 127, 639, 638), (67, 64, 576, 579), (69, 66, 578, 581), (71, 68, 580, 583), (73, 70, 582, 585), (75, 72, 584, 587), (77, 74, 586, 589), (79, 76, 588, 591), (81, 78, 590, 593), (83, 80, 592, 595), (85, 82, 594, 597), (87, 84, 596, 599), (89, 86, 598, 601), (91, 88, 600, 603), (93, 90, 602, 605), (95, 92, 604, 607), (97, 94, 606, 609), (99, 96, 608, 611), (101, 98, 610, 613), (103, 100, 612, 615), (105, 102, 614, 617), (107, 104, 616, 619), (109, 106, 618, 621), (111, 108, 620, 623), (113, 110, 622, 625), (115, 112, 624, 627), (117, 114, 626, 629), (119, 116, 628, 631), (121, 118, 630, 633), (123, 120, 632, 635), (125, 122, 634, 637), (127, 124, 636, 639), (65, 126, 638, 577)])
me_circle.polygons.foreach_set('use_smooth', [True] * 577)
_uv = me_circle.uv_layers.new(name='UVMap')
_uv.uv.foreach_set('vector', [0.4496, 0.4952, 0.443, 0.4966, 0.4368, 0.498, 0.4311, 0.4978, 0.4255, 0.4975, 0.4203, 0.4955, 0.4155, 0.4934, 0.4115, 0.4897, 0.4074, 0.4856, 0.4038, 0.4802, 0.4001, 0.4747, 0.3976, 0.4684, 0.3952, 0.4621, 0.3937, 0.4551, 0.3919, 0.4479, 0.3909, 0.4402, 0.3908, 0.4328, 0.3919, 0.4253, 0.3926, 0.4177, 0.3944, 0.4102, 0.3964, 0.4027, 0.4004, 0.3961, 0.4039, 0.3893, 0.4085, 0.3833, 0.4126, 0.3771, 0.4191, 0.3724, 0.4253, 0.3677, 0.432, 0.364, 0.4383, 0.3603, 0.4458, 0.3581, 0.4537, 0.3561, 0.4615, 0.3554, 0.469, 0.3546, 0.4762, 0.3552, 0.4844, 0.3562, 0.4921, 0.3584, 0.4997, 0.3603, 0.5067, 0.363, 0.5143, 0.3656, 0.5215, 0.3693, 0.5283, 0.3729, 0.5333, 0.3773, 0.5379, 0.3817, 0.5413, 0.387, 0.5444, 0.3923, 0.5451, 0.3982, 0.5456, 0.404, 0.5443, 0.41, 0.5431, 0.4159, 0.5403, 0.4221, 0.5373, 0.4284, 0.5326, 0.4348, 0.5284, 0.4412, 0.5237, 0.4469, 0.5194, 0.4531, 0.514, 0.4588, 0.5083, 0.4648, 0.5016, 0.4699, 0.4953, 0.4746, 0.488, 0.4786, 0.4806, 0.4829, 0.4726, 0.4863, 0.4646, 0.4899, 0.4568, 0.4925, 0.4572, 0.9366, 0.497, 0.943, 0.4995, 0.9765, 0.4537, 0.972, 0.3705, 0.9212, 0.413, 0.9349, 0.4068, 0.9643, 0.3631, 0.9549, 0.291, 0.8886, 0.3303, 0.9098, 0.3183, 0.9383, 0.2754, 0.9173, 0.2199, 0.8407, 0.2523, 0.8654, 0.233, 0.8977, 0.1987, 0.8671, 0.1586, 0.779, 0.1855, 0.8109, 0.1606, 0.8378, 0.1328, 0.8001, 0.1086, 0.7063, 0.1299, 0.7472, 0.1014, 0.7636, 0.07937, 0.7229, 0.07492, 0.6269, 0.08821, 0.6695, 0.05778, 0.6824, 0.04527, 0.6362, 0.05833, 0.5411, 0.06422, 0.5866, 0.03161, 0.593, 0.02728, 0.5463, 0.06015, 0.4537, 0.0556, 0.499, 0.02321, 0.4994, 0.02905, 0.4553, 0.07922, 0.3725, 0.06426, 0.413, 0.03185, 0.4076, 0.04544, 0.3624, 0.1084, 0.2906, 0.08654, 0.3285, 0.0597, 0.315, 0.08195, 0.2754, 0.1577, 0.2209, 0.1322, 0.251, 0.1032, 0.2355, 0.1346, 0.2009, 0.219, 0.1582, 0.1863, 0.1874, 0.1622, 0.1636, 0.2002, 0.1326, 0.2901, 0.1108, 0.253, 0.1342, 0.2348, 0.104, 0.2766, 0.08212, 0.3705, 0.07866, 0.3282, 0.09075, 0.3163, 0.06155, 0.3599, 0.04778, 0.4552, 0.06223, 0.412, 0.06473, 0.4063, 0.03191, 0.4514, 0.02814, 0.5416, 0.05931, 0.4976, 0.05627, 0.4992, 0.02248, 0.5455, 0.02892, 0.6257, 0.07756, 0.585, 0.06632, 0.5931, 0.033, 0.6387, 0.04689, 0.7053, 0.11, 0.6695, 0.08978, 0.68, 0.06125, 0.7236, 0.08104, 0.7774, 0.1592, 0.7462, 0.1328, 0.7624, 0.1033, 0.7994, 0.1349, 0.8383, 0.2207, 0.8117, 0.1886, 0.8368, 0.165, 0.8667, 0.1986, 0.8864, 0.2913, 0.8665, 0.2542, 0.8931, 0.2368, 0.919, 0.277, 0.9199, 0.3723, 0.9065, 0.3299, 0.9389, 0.3188, 0.9528, 0.3658, 0.9388, 0.4564, 0.9349, 0.4148, 0.967, 0.4076, 0.9707, 0.4522, 0.9365, 0.5432, 0.9404, 0.499, 0.9775, 0.4984, 0.9709, 0.5466, 0.92, 0.6267, 0.933, 0.5844, 0.9661, 0.5933, 0.9512, 0.6387, 0.8871, 0.7077, 0.9069, 0.6689, 0.9393, 0.6828, 0.917, 0.7239, 0.8372, 0.7785, 0.8666, 0.7456, 0.8934, 0.7642, 0.865, 0.8001, 0.7777, 0.8407, 0.8112, 0.812, 0.8356, 0.837, 0.7997, 0.8651, 0.7061, 0.888, 0.7443, 0.8678, 0.7649, 0.8956, 0.7244, 0.9191, 0.6276, 0.921, 0.6684, 0.9085, 0.6814, 0.9401, 0.6383, 0.9536, 0.5418, 0.9378, 0.584, 0.9339, 0.5908, 0.9657, 0.5465, 0.9718, 0.413, 0.9349, 0.4572, 0.9366, 0.4537, 0.972, 0.4068, 0.9643, 0.3303, 0.9098, 0.3705, 0.9212, 0.3631, 0.9549, 0.3183, 0.9383, 0.2523, 0.8654, 0.291, 0.8886, 0.2754, 0.9173, 0.233, 0.8977, 0.1855, 0.8109, 0.2199, 0.8407, 0.1987, 0.8671, 0.1606, 0.8378, 0.1299, 0.7472, 0.1586, 0.779, 0.1328, 0.8001, 0.1014, 0.7636, 0.08821, 0.6695, 0.1086, 0.7063, 0.07937, 0.7229, 0.05778, 0.6824, 0.06422, 0.5866, 0.07492, 0.6269, 0.04527, 0.6362, 0.03161, 0.593, 0.0556, 0.499, 0.05833, 0.5411, 0.02728, 0.5463, 0.02321, 0.4994, 0.06426, 0.413, 0.06015, 0.4537, 0.02905, 0.4553, 0.03185, 0.4076, 0.08654, 0.3285, 0.07922, 0.3725, 0.04544, 0.3624, 0.0597, 0.315, 0.1322, 0.251, 0.1084, 0.2906, 0.08195, 0.2754, 0.1032, 0.2355, 0.1863, 0.1874, 0.1577, 0.2209, 0.1346, 0.2009, 0.1622, 0.1636, 0.253, 0.1342, 0.219, 0.1582, 0.2002, 0.1326, 0.2348, 0.104, 0.3282, 0.09075, 0.2901, 0.1108, 0.2766, 0.08212, 0.3163, 0.06155, 0.412, 0.06473, 0.3705, 0.07866, 0.3599, 0.04778, 0.4063, 0.03191, 0.4976, 0.05627, 0.4552, 0.06223, 0.4514, 0.02814, 0.4992, 0.02248, 0.585, 0.06632, 0.5416, 0.05931, 0.5455, 0.02892, 0.5931, 0.033, 0.6695, 0.08978, 0.6257, 0.07756, 0.6387, 0.04689, 0.68, 0.06125, 0.7462, 0.1328, 0.7053, 0.11, 0.7236, 0.08104, 0.7624, 0.1033, 0.8117, 0.1886, 0.7774, 0.1592, 0.7994, 0.1349, 0.8368, 0.165, 0.8665, 0.2542, 0.8383, 0.2207, 0.8667, 0.1986, 0.8931, 0.2368, 0.9065, 0.3299, 0.8864, 0.2913, 0.919, 0.277, 0.9389, 0.3188, 0.9349, 0.4148, 0.9199, 0.3723, 0.9528, 0.3658, 0.967, 0.4076, 0.9404, 0.499, 0.9388, 0.4564, 0.9707, 0.4522, 0.9775, 0.4984, 0.933, 0.5844, 0.9365, 0.5432, 0.9709, 0.5466, 0.9661, 0.5933, 0.9069, 0.6689, 0.92, 0.6267, 0.9512, 0.6387, 0.9393, 0.6828, 0.8666, 0.7456, 0.8871, 0.7077, 0.917, 0.7239, 0.8934, 0.7642, 0.8112, 0.812, 0.8372, 0.7785, 0.865, 0.8001, 0.8356, 0.837, 0.7443, 0.8678, 0.7777, 0.8407, 0.7997, 0.8651, 0.7649, 0.8956, 0.6684, 0.9085, 0.7061, 0.888, 0.7244, 0.9191, 0.6814, 0.9401, 0.584, 0.9339, 0.6276, 0.921, 0.6383, 0.9536, 0.5908, 0.9657, 0.497, 0.943, 0.5418, 0.9378, 0.5465, 0.9718, 0.4995, 0.9765, 0.4598, 0.8905, 0.4964, 0.8927, 0.497, 0.943, 0.4572, 0.9366, 0.385, 0.8721, 0.4184, 0.8861, 0.413, 0.9349, 0.3705, 0.9212, 0.3122, 0.8456, 0.3436, 0.8623, 0.3303, 0.9098, 0.291, 0.8886, 0.2471, 0.8015, 0.2775, 0.8261, 0.2523, 0.8654, 0.2199, 0.8407, 0.1931, 0.7476, 0.2176, 0.7773, 0.1855, 0.8109, 0.1586, 0.779, 0.1496, 0.6829, 0.166, 0.7163, 0.1299, 0.7472, 0.1086, 0.7063, 0.12, 0.6126, 0.1324, 0.6493, 0.08821, 0.6695, 0.07492, 0.6269, 0.1054, 0.5365, 0.1092, 0.5745, 0.06422, 0.5866, 0.05833, 0.5411, 0.1022, 0.46, 0.1016, 0.4958, 0.0556, 0.499, 0.06015, 0.4537, 0.1186, 0.3813, 0.1089, 0.4191, 0.06426, 0.413, 0.07922, 0.3725, 0.1499, 0.3118, 0.1305, 0.3481, 0.08654, 0.3285, 0.1084, 0.2906, 0.1945, 0.2501, 0.1675, 0.2788, 0.1322, 0.251, 0.1577, 0.2209, 0.2468, 0.1947, 0.2169, 0.2194, 0.1863, 0.1874, 0.219, 0.1582, 0.3113, 0.1521, 0.2747, 0.1692, 0.253, 0.1342, 0.2901, 0.1108, 0.3822, 0.1247, 0.3453, 0.1335, 0.3282, 0.09075, 0.3705, 0.07866, 0.458, 0.1083, 0.419, 0.1117, 0.412, 0.06473, 0.4552, 0.06223, 0.536, 0.1084, 0.496, 0.1055, 0.4976, 0.05627, 0.5416, 0.05931, 0.6082, 0.1254, 0.5721, 0.1109, 0.585, 0.06632, 0.6257, 0.07756, 0.6839, 0.1523, 0.6476, 0.1339, 0.6695, 0.08978, 0.7053, 0.11, 0.7457, 0.196, 0.7165, 0.1726, 0.7462, 0.1328, 0.7774, 0.1592, 0.7999, 0.2509, 0.7752, 0.2207, 0.8117, 0.1886, 0.8383, 0.2207, 0.8447, 0.3141, 0.8251, 0.28, 0.8665, 0.2542, 0.8864, 0.2913, 0.8723, 0.387, 0.8611, 0.3487, 0.9065, 0.3299, 0.9199, 0.3723, 0.8855, 0.4617, 0.8823, 0.4224, 0.9349, 0.4148, 0.9388, 0.4564, 0.8851, 0.5422, 0.8893, 0.5018, 0.9404, 0.499, 0.9365, 0.5432, 0.8662, 0.618, 0.8813, 0.5789, 0.933, 0.5844, 0.92, 0.6267, 0.8328, 0.6908, 0.8568, 0.6559, 0.9069, 0.6689, 0.8871, 0.7077, 0.7933, 0.7518, 0.8156, 0.7225, 0.8666, 0.7456, 0.8372, 0.7785, 0.7433, 0.8031, 0.7715, 0.7797, 0.8112, 0.812, 0.7777, 0.8407, 0.6826, 0.8459, 0.7154, 0.8272, 0.7443, 0.8678, 0.7061, 0.888, 0.6113, 0.8728, 0.6474, 0.8634, 0.6684, 0.9085, 0.6276, 0.921, 0.5343, 0.8885, 0.5739, 0.8855, 0.584, 0.9339, 0.5418, 0.9378, 0.4184, 0.8861, 0.4598, 0.8905, 0.4572, 0.9366, 0.413, 0.9349, 0.3436, 0.8623, 0.385, 0.8721, 0.3705, 0.9212, 0.3303, 0.9098, 0.2775, 0.8261, 0.3122, 0.8456, 0.291, 0.8886, 0.2523, 0.8654, 0.2176, 0.7773, 0.2471, 0.8015, 0.2199, 0.8407, 0.1855, 0.8109, 0.166, 0.7163, 0.1931, 0.7476, 0.1586, 0.779, 0.1299, 0.7472, 0.1324, 0.6493, 0.1496, 0.6829, 0.1086, 0.7063, 0.08821, 0.6695, 0.1092, 0.5745, 0.12, 0.6126, 0.07492, 0.6269, 0.06422, 0.5866, 0.1016, 0.4958, 0.1054, 0.5365, 0.05833, 0.5411, 0.0556, 0.499, 0.1089, 0.4191, 0.1022, 0.46, 0.06015, 0.4537, 0.06426, 0.413, 0.1305, 0.3481, 0.1186, 0.3813, 0.07922, 0.3725, 0.08654, 0.3285, 0.1675, 0.2788, 0.1499, 0.3118, 0.1084, 0.2906, 0.1322, 0.251, 0.2169, 0.2194, 0.1945, 0.2501, 0.1577, 0.2209, 0.1863, 0.1874, 0.2747, 0.1692, 0.2468, 0.1947, 0.219, 0.1582, 0.253, 0.1342, 0.3453, 0.1335, 0.3113, 0.1521, 0.2901, 0.1108, 0.3282, 0.09075, 0.419, 0.1117, 0.3822, 0.1247, 0.3705, 0.07866, 0.412, 0.06473, 0.496, 0.1055, 0.458, 0.1083, 0.4552, 0.06223, 0.4976, 0.05627, 0.5721, 0.1109, 0.536, 0.1084, 0.5416, 0.05931, 0.585, 0.06632, 0.6476, 0.1339, 0.6082, 0.1254, 0.6257, 0.07756, 0.6695, 0.08978, 0.7165, 0.1726, 0.6839, 0.1523, 0.7053, 0.11, 0.7462, 0.1328, 0.7752, 0.2207, 0.7457, 0.196, 0.7774, 0.1592, 0.8117, 0.1886, 0.8251, 0.28, 0.7999, 0.2509, 0.8383, 0.2207, 0.8665, 0.2542, 0.8611, 0.3487, 0.8447, 0.3141, 0.8864, 0.2913, 0.9065, 0.3299, 0.8823, 0.4224, 0.8723, 0.387, 0.9199, 0.3723, 0.9349, 0.4148, 0.8893, 0.5018, 0.8855, 0.4617, 0.9388, 0.4564, 0.9404, 0.499, 0.8813, 0.5789, 0.8851, 0.5422, 0.9365, 0.5432, 0.933, 0.5844, 0.8568, 0.6559, 0.8662, 0.618, 0.92, 0.6267, 0.9069, 0.6689, 0.8156, 0.7225, 0.8328, 0.6908, 0.8871, 0.7077, 0.8666, 0.7456, 0.7715, 0.7797, 0.7933, 0.7518, 0.8372, 0.7785, 0.8112, 0.812, 0.7154, 0.8272, 0.7433, 0.8031, 0.7777, 0.8407, 0.7443, 0.8678, 0.6474, 0.8634, 0.6826, 0.8459, 0.7061, 0.888, 0.6684, 0.9085, 0.5739, 0.8855, 0.6113, 0.8728, 0.6276, 0.921, 0.584, 0.9339, 0.4964, 0.8927, 0.5343, 0.8885, 0.5418, 0.9378, 0.497, 0.943, 0.4619, 0.8334, 0.4944, 0.8374, 0.4964, 0.8927, 0.4598, 0.8905, 0.3958, 0.8208, 0.4269, 0.8313, 0.4184, 0.8861, 0.385, 0.8721, 0.3341, 0.7929, 0.3651, 0.8121, 0.3436, 0.8623, 0.3122, 0.8456, 0.2781, 0.7592, 0.3047, 0.7791, 0.2775, 0.8261, 0.2471, 0.8015, 0.2301, 0.7109, 0.2514, 0.738, 0.2176, 0.7773, 0.1931, 0.7476, 0.1952, 0.6556, 0.2111, 0.6839, 0.166, 0.7163, 0.1496, 0.6829, 0.1714, 0.5935, 0.1795, 0.6259, 0.1324, 0.6493, 0.12, 0.6126, 0.1558, 0.5301, 0.1614, 0.5626, 0.1092, 0.5745, 0.1054, 0.5365, 0.1562, 0.4643, 0.152, 0.4952, 0.1016, 0.4958, 0.1022, 0.46, 0.1686, 0.3975, 0.16, 0.4304, 0.1089, 0.4191, 0.1186, 0.3813, 0.1951, 0.3352, 0.1796, 0.3673, 0.1305, 0.3481, 0.1499, 0.3118, 0.2309, 0.2791, 0.2082, 0.3075, 0.1675, 0.2788, 0.1945, 0.2501, 0.2791, 0.2359, 0.254, 0.2547, 0.2169, 0.2194, 0.2468, 0.1947, 0.333, 0.1985, 0.3024, 0.2136, 0.2747, 0.1692, 0.3113, 0.1521, 0.3945, 0.1729, 0.3633, 0.1795, 0.3453, 0.1335, 0.3822, 0.1247, 0.4617, 0.1587, 0.4286, 0.161, 0.419, 0.1117, 0.458, 0.1083, 0.5282, 0.162, 0.4933, 0.157, 0.496, 0.1055, 0.536, 0.1084, 0.5896, 0.1716, 0.5605, 0.1645, 0.5721, 0.1109, 0.6082, 0.1254, 0.6556, 0.1986, 0.6243, 0.1826, 0.6476, 0.1339, 0.6839, 0.1523, 0.7064, 0.237, 0.6857, 0.2143, 0.7165, 0.1726, 0.7457, 0.196, 0.7562, 0.2825, 0.7349, 0.2569, 0.7752, 0.2207, 0.7999, 0.2509, 0.7937, 0.3389, 0.7752, 0.307, 0.8251, 0.28, 0.8447, 0.3141, 0.8212, 0.4051, 0.8104, 0.3707, 0.8611, 0.3487, 0.8723, 0.387, 0.8339, 0.4782, 0.8342, 0.4405, 0.8823, 0.4224, 0.8855, 0.4617, 0.83, 0.5463, 0.8362, 0.5118, 0.8893, 0.5018, 0.8851, 0.5422, 0.8095, 0.6126, 0.822, 0.5815, 0.8813, 0.5789, 0.8662, 0.618, 0.7774, 0.6723, 0.7963, 0.6436, 0.8568, 0.6559, 0.8328, 0.6908, 0.737, 0.7199, 0.7596, 0.698, 0.8156, 0.7225, 0.7933, 0.7518, 0.6904, 0.7638, 0.7152, 0.7443, 0.7715, 0.7797, 0.7433, 0.8031, 0.6415, 0.7954, 0.6684, 0.7815, 0.7154, 0.8272, 0.6826, 0.8459, 0.5919, 0.8216, 0.6195, 0.8112, 0.6474, 0.8634, 0.6113, 0.8728, 0.5252, 0.8327, 0.5618, 0.831, 0.5739, 0.8855, 0.5343, 0.8885, 0.4269, 0.8313, 0.4619, 0.8334, 0.4598, 0.8905, 0.4184, 0.8861, 0.3651, 0.8121, 0.3958, 0.8208, 0.385, 0.8721, 0.3436, 0.8623, 0.3047, 0.7791, 0.3341, 0.7929, 0.3122, 0.8456, 0.2775, 0.8261, 0.2514, 0.738, 0.2781, 0.7592, 0.2471, 0.8015, 0.2176, 0.7773, 0.2111, 0.6839, 0.2301, 0.7109, 0.1931, 0.7476, 0.166, 0.7163, 0.1795, 0.6259, 0.1952, 0.6556, 0.1496, 0.6829, 0.1324, 0.6493, 0.1614, 0.5626, 0.1714, 0.5935, 0.12, 0.6126, 0.1092, 0.5745, 0.152, 0.4952, 0.1558, 0.5301, 0.1054, 0.5365, 0.1016, 0.4958, 0.16, 0.4304, 0.1562, 0.4643, 0.1022, 0.46, 0.1089, 0.4191, 0.1796, 0.3673, 0.1686, 0.3975, 0.1186, 0.3813, 0.1305, 0.3481, 0.2082, 0.3075, 0.1951, 0.3352, 0.1499, 0.3118, 0.1675, 0.2788, 0.254, 0.2547, 0.2309, 0.2791, 0.1945, 0.2501, 0.2169, 0.2194, 0.3024, 0.2136, 0.2791, 0.2359, 0.2468, 0.1947, 0.2747, 0.1692, 0.3633, 0.1795, 0.333, 0.1985, 0.3113, 0.1521, 0.3453, 0.1335, 0.4286, 0.161, 0.3945, 0.1729, 0.3822, 0.1247, 0.419, 0.1117, 0.4933, 0.157, 0.4617, 0.1587, 0.458, 0.1083, 0.496, 0.1055, 0.5605, 0.1645, 0.5282, 0.162, 0.536, 0.1084, 0.5721, 0.1109, 0.6243, 0.1826, 0.5896, 0.1716, 0.6082, 0.1254, 0.6476, 0.1339, 0.6857, 0.2143, 0.6556, 0.1986, 0.6839, 0.1523, 0.7165, 0.1726, 0.7349, 0.2569, 0.7064, 0.237, 0.7457, 0.196, 0.7752, 0.2207, 0.7752, 0.307, 0.7562, 0.2825, 0.7999, 0.2509, 0.8251, 0.28, 0.8104, 0.3707, 0.7937, 0.3389, 0.8447, 0.3141, 0.8611, 0.3487, 0.8342, 0.4405, 0.8212, 0.4051, 0.8723, 0.387, 0.8823, 0.4224, 0.8362, 0.5118, 0.8339, 0.4782, 0.8855, 0.4617, 0.8893, 0.5018, 0.822, 0.5815, 0.83, 0.5463, 0.8851, 0.5422, 0.8813, 0.5789, 0.7963, 0.6436, 0.8095, 0.6126, 0.8662, 0.618, 0.8568, 0.6559, 0.7596, 0.698, 0.7774, 0.6723, 0.8328, 0.6908, 0.8156, 0.7225, 0.7152, 0.7443, 0.737, 0.7199, 0.7933, 0.7518, 0.7715, 0.7797, 0.6684, 0.7815, 0.6904, 0.7638, 0.7433, 0.8031, 0.7154, 0.8272, 0.6195, 0.8112, 0.6415, 0.7954, 0.6826, 0.8459, 0.6474, 0.8634, 0.5618, 0.831, 0.5919, 0.8216, 0.6113, 0.8728, 0.5739, 0.8855, 0.4944, 0.8374, 0.5252, 0.8327, 0.5343, 0.8885, 0.4964, 0.8927, 0.4644, 0.7795, 0.4918, 0.783, 0.4944, 0.8374, 0.4619, 0.8334, 0.4092, 0.7684, 0.4374, 0.7749, 0.4269, 0.8313, 0.3958, 0.8208, 0.3588, 0.7471, 0.38, 0.7609, 0.3651, 0.8121, 0.3341, 0.7929, 0.3124, 0.7162, 0.3345, 0.7319, 0.3047, 0.7791, 0.2781, 0.7592, 0.2705, 0.6755, 0.2879, 0.6978, 0.2514, 0.738, 0.2301, 0.7109, 0.241, 0.6308, 0.2528, 0.6535, 0.2111, 0.6839, 0.1952, 0.6556, 0.2183, 0.5775, 0.2271, 0.606, 0.1795, 0.6259, 0.1714, 0.5935, 0.2078, 0.5236, 0.2086, 0.5478, 0.1614, 0.5626, 0.1558, 0.5301, 0.2064, 0.4651, 0.2045, 0.4931, 0.152, 0.4952, 0.1562, 0.4643, 0.2193, 0.4123, 0.2096, 0.4378, 0.16, 0.4304, 0.1686, 0.3975, 0.2374, 0.36, 0.2251, 0.3838, 0.1796, 0.3673, 0.1951, 0.3352, 0.2699, 0.3147, 0.2519, 0.3339, 0.2082, 0.3075, 0.2309, 0.2791, 0.3095, 0.2736, 0.2879, 0.2906, 0.254, 0.2547, 0.2791, 0.2359, 0.3565, 0.2413, 0.3313, 0.2543, 0.3024, 0.2136, 0.333, 0.1985, 0.4091, 0.2195, 0.3824, 0.2285, 0.3633, 0.1795, 0.3945, 0.1729, 0.4618, 0.2101, 0.4351, 0.2116, 0.4286, 0.161, 0.4617, 0.1587, 0.5179, 0.2067, 0.491, 0.2063, 0.4933, 0.157, 0.5282, 0.162, 0.5744, 0.2201, 0.5497, 0.2126, 0.5605, 0.1645, 0.5896, 0.1716, 0.6264, 0.2423, 0.6018, 0.2287, 0.6243, 0.1826, 0.6556, 0.1986, 0.6733, 0.2738, 0.6519, 0.2556, 0.6857, 0.2143, 0.7064, 0.237, 0.7175, 0.3166, 0.696, 0.2912, 0.7349, 0.2569, 0.7562, 0.2825, 0.7566, 0.3671, 0.7389, 0.3369, 0.7752, 0.307, 0.7937, 0.3389, 0.7789, 0.4246, 0.7707, 0.3948, 0.8104, 0.3707, 0.8212, 0.4051, 0.7861, 0.4823, 0.7861, 0.4516, 0.8342, 0.4405, 0.8339, 0.4782, 0.778, 0.5368, 0.7839, 0.5094, 0.8362, 0.5118, 0.83, 0.5463, 0.7622, 0.5897, 0.7716, 0.5647, 0.822, 0.5815, 0.8095, 0.6126, 0.7361, 0.6368, 0.7493, 0.616, 0.7963, 0.6436, 0.7774, 0.6723, 0.6981, 0.6819, 0.7219, 0.6611, 0.7596, 0.698, 0.737, 0.7199, 0.6535, 0.7176, 0.6771, 0.7012, 0.7152, 0.7443, 0.6904, 0.7638, 0.6041, 0.7431, 0.6291, 0.7293, 0.6684, 0.7815, 0.6415, 0.7954, 0.5596, 0.7638, 0.5836, 0.7545, 0.6195, 0.8112, 0.5919, 0.8216, 0.5186, 0.7753, 0.5425, 0.7713, 0.5618, 0.831, 0.5252, 0.8327, 0.4374, 0.7749, 0.4644, 0.7795, 0.4619, 0.8334, 0.4269, 0.8313, 0.38, 0.7609, 0.4092, 0.7684, 0.3958, 0.8208, 0.3651, 0.8121, 0.3345, 0.7319, 0.3588, 0.7471, 0.3341, 0.7929, 0.3047, 0.7791, 0.2879, 0.6978, 0.3124, 0.7162, 0.2781, 0.7592, 0.2514, 0.738, 0.2528, 0.6535, 0.2705, 0.6755, 0.2301, 0.7109, 0.2111, 0.6839, 0.2271, 0.606, 0.241, 0.6308, 0.1952, 0.6556, 0.1795, 0.6259, 0.2086, 0.5478, 0.2183, 0.5775, 0.1714, 0.5935, 0.1614, 0.5626, 0.2045, 0.4931, 0.2078, 0.5236, 0.1558, 0.5301, 0.152, 0.4952, 0.2096, 0.4378, 0.2064, 0.4651, 0.1562, 0.4643, 0.16, 0.4304, 0.2251, 0.3838, 0.2193, 0.4123, 0.1686, 0.3975, 0.1796, 0.3673, 0.2519, 0.3339, 0.2374, 0.36, 0.1951, 0.3352, 0.2082, 0.3075, 0.2879, 0.2906, 0.2699, 0.3147, 0.2309, 0.2791, 0.254, 0.2547, 0.3313, 0.2543, 0.3095, 0.2736, 0.2791, 0.2359, 0.3024, 0.2136, 0.3824, 0.2285, 0.3565, 0.2413, 0.333, 0.1985, 0.3633, 0.1795, 0.4351, 0.2116, 0.4091, 0.2195, 0.3945, 0.1729, 0.4286, 0.161, 0.491, 0.2063, 0.4618, 0.2101, 0.4617, 0.1587, 0.4933, 0.157, 0.5497, 0.2126, 0.5179, 0.2067, 0.5282, 0.162, 0.5605, 0.1645, 0.6018, 0.2287, 0.5744, 0.2201, 0.5896, 0.1716, 0.6243, 0.1826, 0.6519, 0.2556, 0.6264, 0.2423, 0.6556, 0.1986, 0.6857, 0.2143, 0.696, 0.2912, 0.6733, 0.2738, 0.7064, 0.237, 0.7349, 0.2569, 0.7389, 0.3369, 0.7175, 0.3166, 0.7562, 0.2825, 0.7752, 0.307, 0.7707, 0.3948, 0.7566, 0.3671, 0.7937, 0.3389, 0.8104, 0.3707, 0.7861, 0.4516, 0.7789, 0.4246, 0.8212, 0.4051, 0.8342, 0.4405, 0.7839, 0.5094, 0.7861, 0.4823, 0.8339, 0.4782, 0.8362, 0.5118, 0.7716, 0.5647, 0.778, 0.5368, 0.83, 0.5463, 0.822, 0.5815, 0.7493, 0.616, 0.7622, 0.5897, 0.8095, 0.6126, 0.7963, 0.6436, 0.7219, 0.6611, 0.7361, 0.6368, 0.7774, 0.6723, 0.7596, 0.698, 0.6771, 0.7012, 0.6981, 0.6819, 0.737, 0.7199, 0.7152, 0.7443, 0.6291, 0.7293, 0.6535, 0.7176, 0.6904, 0.7638, 0.6684, 0.7815, 0.5836, 0.7545, 0.6041, 0.7431, 0.6415, 0.7954, 0.6195, 0.8112, 0.5425, 0.7713, 0.5596, 0.7638, 0.5919, 0.8216, 0.5618, 0.831, 0.4918, 0.783, 0.5186, 0.7753, 0.5252, 0.8327, 0.4944, 0.8374, 0.4723, 0.7467, 0.494, 0.7458, 0.4918, 0.783, 0.4644, 0.7795, 0.424, 0.738, 0.4489, 0.7432, 0.4374, 0.7749, 0.4092, 0.7684, 0.3772, 0.7187, 0.3995, 0.7284, 0.38, 0.7609, 0.3588, 0.7471, 0.3346, 0.6911, 0.355, 0.7047, 0.3345, 0.7319, 0.3124, 0.7162, 0.3, 0.6555, 0.3146, 0.6743, 0.2879, 0.6978, 0.2705, 0.6755, 0.2692, 0.6137, 0.2844, 0.6351, 0.2528, 0.6535, 0.241, 0.6308, 0.252, 0.5668, 0.2584, 0.591, 0.2271, 0.606, 0.2183, 0.5775, 0.2394, 0.5162, 0.2452, 0.5423, 0.2086, 0.5478, 0.2078, 0.5236, 0.2381, 0.4672, 0.2343, 0.4904, 0.2045, 0.4931, 0.2064, 0.4651, 0.2472, 0.4168, 0.2409, 0.4414, 0.2096, 0.4378, 0.2193, 0.4123, 0.2649, 0.3692, 0.2541, 0.3933, 0.2251, 0.3838, 0.2374, 0.36, 0.29, 0.3264, 0.2758, 0.3485, 0.2519, 0.3339, 0.2699, 0.3147, 0.3256, 0.2916, 0.306, 0.3079, 0.2879, 0.2906, 0.3095, 0.2736, 0.3669, 0.2637, 0.3453, 0.2765, 0.3313, 0.2543, 0.3565, 0.2413, 0.4134, 0.2431, 0.3875, 0.2511, 0.3824, 0.2285, 0.4091, 0.2195, 0.4622, 0.2353, 0.4365, 0.237, 0.4351, 0.2116, 0.4618, 0.2101, 0.5119, 0.2347, 0.4855, 0.2341, 0.491, 0.2063, 0.5179, 0.2067, 0.5618, 0.2467, 0.5382, 0.2383, 0.5497, 0.2126, 0.5744, 0.2201, 0.6101, 0.267, 0.5865, 0.2531, 0.6018, 0.2287, 0.6264, 0.2423, 0.6546, 0.2942, 0.6319, 0.279, 0.6519, 0.2556, 0.6733, 0.2738, 0.7013, 0.3313, 0.6815, 0.3128, 0.696, 0.2912, 0.7175, 0.3166, 0.7385, 0.3812, 0.7218, 0.3568, 0.7389, 0.3369, 0.7566, 0.3671, 0.754, 0.4338, 0.7495, 0.4063, 0.7707, 0.3948, 0.7789, 0.4246, 0.7596, 0.4819, 0.7599, 0.4563, 0.7861, 0.4516, 0.7861, 0.4823, 0.7525, 0.5304, 0.7589, 0.5059, 0.7839, 0.5094, 0.778, 0.5368, 0.7412, 0.5776, 0.7499, 0.5549, 0.7716, 0.5647, 0.7622, 0.5897, 0.7195, 0.6222, 0.7322, 0.5999, 0.7493, 0.616, 0.7361, 0.6368, 0.6867, 0.6628, 0.7054, 0.6423, 0.7219, 0.6611, 0.6981, 0.6819, 0.643, 0.6922, 0.6656, 0.6766, 0.6771, 0.7012, 0.6535, 0.7176, 0.5966, 0.7132, 0.6205, 0.7034, 0.6291, 0.7293, 0.6041, 0.7431, 0.5551, 0.7283, 0.5749, 0.7242, 0.5836, 0.7545, 0.5596, 0.7638, 0.514, 0.7403, 0.5332, 0.7357, 0.5425, 0.7713, 0.5186, 0.7753, 0.4489, 0.7432, 0.4723, 0.7467, 0.4644, 0.7795, 0.4374, 0.7749, 0.3995, 0.7284, 0.424, 0.738, 0.4092, 0.7684, 0.38, 0.7609, 0.355, 0.7047, 0.3772, 0.7187, 0.3588, 0.7471, 0.3345, 0.7319, 0.3146, 0.6743, 0.3346, 0.6911, 0.3124, 0.7162, 0.2879, 0.6978, 0.2844, 0.6351, 0.3, 0.6555, 0.2705, 0.6755, 0.2528, 0.6535, 0.2584, 0.591, 0.2692, 0.6137, 0.241, 0.6308, 0.2271, 0.606, 0.2452, 0.5423, 0.252, 0.5668, 0.2183, 0.5775, 0.2086, 0.5478, 0.2343, 0.4904, 0.2394, 0.5162, 0.2078, 0.5236, 0.2045, 0.4931, 0.2409, 0.4414, 0.2381, 0.4672, 0.2064, 0.4651, 0.2096, 0.4378, 0.2541, 0.3933, 0.2472, 0.4168, 0.2193, 0.4123, 0.2251, 0.3838, 0.2758, 0.3485, 0.2649, 0.3692, 0.2374, 0.36, 0.2519, 0.3339, 0.306, 0.3079, 0.29, 0.3264, 0.2699, 0.3147, 0.2879, 0.2906, 0.3453, 0.2765, 0.3256, 0.2916, 0.3095, 0.2736, 0.3313, 0.2543, 0.3875, 0.2511, 0.3669, 0.2637, 0.3565, 0.2413, 0.3824, 0.2285, 0.4365, 0.237, 0.4134, 0.2431, 0.4091, 0.2195, 0.4351, 0.2116, 0.4855, 0.2341, 0.4622, 0.2353, 0.4618, 0.2101, 0.491, 0.2063, 0.5382, 0.2383, 0.5119, 0.2347, 0.5179, 0.2067, 0.5497, 0.2126, 0.5865, 0.2531, 0.5618, 0.2467, 0.5744, 0.2201, 0.6018, 0.2287, 0.6319, 0.279, 0.6101, 0.267, 0.6264, 0.2423, 0.6519, 0.2556, 0.6815, 0.3128, 0.6546, 0.2942, 0.6733, 0.2738, 0.696, 0.2912, 0.7218, 0.3568, 0.7013, 0.3313, 0.7175, 0.3166, 0.7389, 0.3369, 0.7495, 0.4063, 0.7385, 0.3812, 0.7566, 0.3671, 0.7707, 0.3948, 0.7599, 0.4563, 0.754, 0.4338, 0.7789, 0.4246, 0.7861, 0.4516, 0.7589, 0.5059, 0.7596, 0.4819, 0.7861, 0.4823, 0.7839, 0.5094, 0.7499, 0.5549, 0.7525, 0.5304, 0.778, 0.5368, 0.7716, 0.5647, 0.7322, 0.5999, 0.7412, 0.5776, 0.7622, 0.5897, 0.7493, 0.616, 0.7054, 0.6423, 0.7195, 0.6222, 0.7361, 0.6368, 0.7219, 0.6611, 0.6656, 0.6766, 0.6867, 0.6628, 0.6981, 0.6819, 0.6771, 0.7012, 0.6205, 0.7034, 0.643, 0.6922, 0.6535, 0.7176, 0.6291, 0.7293, 0.5749, 0.7242, 0.5966, 0.7132, 0.6041, 0.7431, 0.5836, 0.7545, 0.5332, 0.7357, 0.5551, 0.7283, 0.5596, 0.7638, 0.5425, 0.7713, 0.494, 0.7458, 0.514, 0.7403, 0.5186, 0.7753, 0.4918, 0.783, 0.4813, 0.6858, 0.4985, 0.6861, 0.494, 0.7458, 0.4723, 0.7467, 0.4468, 0.6851, 0.4633, 0.6874, 0.4489, 0.7432, 0.424, 0.738, 0.4094, 0.673, 0.4272, 0.6819, 0.3995, 0.7284, 0.3772, 0.7187, 0.3731, 0.649, 0.3895, 0.6627, 0.355, 0.7047, 0.3346, 0.6911, 0.3417, 0.6185, 0.3557, 0.6354, 0.3146, 0.6743, 0.3, 0.6555, 0.3161, 0.5828, 0.3271, 0.6021, 0.2844, 0.6351, 0.2692, 0.6137, 0.2973, 0.5432, 0.3047, 0.5641, 0.2584, 0.591, 0.252, 0.5668, 0.2861, 0.5011, 0.2895, 0.5228, 0.2452, 0.5423, 0.2394, 0.5162, 0.2828, 0.4582, 0.2821, 0.4799, 0.2343, 0.4904, 0.2381, 0.4672, 0.2877, 0.4162, 0.2828, 0.437, 0.2409, 0.4414, 0.2472, 0.4168, 0.3005, 0.3767, 0.2921, 0.396, 0.2541, 0.3933, 0.2649, 0.3692, 0.3209, 0.3412, 0.3093, 0.3583, 0.2758, 0.3485, 0.29, 0.3264, 0.348, 0.3111, 0.3337, 0.3253, 0.306, 0.3079, 0.3256, 0.2916, 0.3816, 0.2878, 0.3642, 0.2983, 0.3453, 0.2765, 0.3669, 0.2637, 0.4197, 0.2721, 0.3998, 0.2784, 0.3875, 0.2511, 0.4134, 0.2431, 0.4608, 0.2645, 0.4393, 0.2663, 0.4365, 0.237, 0.4622, 0.2353, 0.5034, 0.2652, 0.4813, 0.2628, 0.4855, 0.2341, 0.5119, 0.2347, 0.5458, 0.2744, 0.5247, 0.2679, 0.5382, 0.2383, 0.5618, 0.2467, 0.5866, 0.2916, 0.5671, 0.2815, 0.5865, 0.2531, 0.6101, 0.267, 0.6296, 0.3154, 0.6086, 0.3025, 0.6319, 0.279, 0.6546, 0.2942, 0.6721, 0.3472, 0.6531, 0.3301, 0.6815, 0.3128, 0.7013, 0.3313, 0.7019, 0.3866, 0.6902, 0.3664, 0.7218, 0.3568, 0.7385, 0.3812, 0.7166, 0.429, 0.7127, 0.4082, 0.7495, 0.4063, 0.754, 0.4338, 0.7201, 0.4708, 0.7205, 0.4505, 0.7599, 0.4563, 0.7596, 0.4819, 0.7174, 0.5114, 0.72, 0.4915, 0.7589, 0.5059, 0.7525, 0.5304, 0.7094, 0.551, 0.7144, 0.5316, 0.7499, 0.5549, 0.7412, 0.5776, 0.694, 0.5889, 0.7031, 0.5708, 0.7322, 0.5999, 0.7195, 0.6222, 0.6708, 0.6232, 0.6845, 0.6076, 0.7054, 0.6423, 0.6867, 0.6628, 0.6369, 0.6508, 0.6563, 0.6394, 0.6656, 0.6766, 0.643, 0.6922, 0.5957, 0.6683, 0.6178, 0.6623, 0.6205, 0.7034, 0.5966, 0.7132, 0.5546, 0.6777, 0.5754, 0.6752, 0.5749, 0.7242, 0.5551, 0.7283, 0.5167, 0.6829, 0.5349, 0.6816, 0.5332, 0.7357, 0.514, 0.7403, 0.4633, 0.6874, 0.4813, 0.6858, 0.4723, 0.7467, 0.4489, 0.7432, 0.4272, 0.6819, 0.4468, 0.6851, 0.424, 0.738, 0.3995, 0.7284, 0.3895, 0.6627, 0.4094, 0.673, 0.3772, 0.7187, 0.355, 0.7047, 0.3557, 0.6354, 0.3731, 0.649, 0.3346, 0.6911, 0.3146, 0.6743, 0.3271, 0.6021, 0.3417, 0.6185, 0.3, 0.6555, 0.2844, 0.6351, 0.3047, 0.5641, 0.3161, 0.5828, 0.2692, 0.6137, 0.2584, 0.591, 0.2895, 0.5228, 0.2973, 0.5432, 0.252, 0.5668, 0.2452, 0.5423, 0.2821, 0.4799, 0.2861, 0.5011, 0.2394, 0.5162, 0.2343, 0.4904, 0.2828, 0.437, 0.2828, 0.4582, 0.2381, 0.4672, 0.2409, 0.4414, 0.2921, 0.396, 0.2877, 0.4162, 0.2472, 0.4168, 0.2541, 0.3933, 0.3093, 0.3583, 0.3005, 0.3767, 0.2649, 0.3692, 0.2758, 0.3485, 0.3337, 0.3253, 0.3209, 0.3412, 0.29, 0.3264, 0.306, 0.3079, 0.3642, 0.2983, 0.348, 0.3111, 0.3256, 0.2916, 0.3453, 0.2765, 0.3998, 0.2784, 0.3816, 0.2878, 0.3669, 0.2637, 0.3875, 0.2511, 0.4393, 0.2663, 0.4197, 0.2721, 0.4134, 0.2431, 0.4365, 0.237, 0.4813, 0.2628, 0.4608, 0.2645, 0.4622, 0.2353, 0.4855, 0.2341, 0.5247, 0.2679, 0.5034, 0.2652, 0.5119, 0.2347, 0.5382, 0.2383, 0.5671, 0.2815, 0.5458, 0.2744, 0.5618, 0.2467, 0.5865, 0.2531, 0.6086, 0.3025, 0.5866, 0.2916, 0.6101, 0.267, 0.6319, 0.279, 0.6531, 0.3301, 0.6296, 0.3154, 0.6546, 0.2942, 0.6815, 0.3128, 0.6902, 0.3664, 0.6721, 0.3472, 0.7013, 0.3313, 0.7218, 0.3568, 0.7127, 0.4082, 0.7019, 0.3866, 0.7385, 0.3812, 0.7495, 0.4063, 0.7205, 0.4505, 0.7166, 0.429, 0.754, 0.4338, 0.7599, 0.4563, 0.72, 0.4915, 0.7201, 0.4708, 0.7596, 0.4819, 0.7589, 0.5059, 0.7144, 0.5316, 0.7174, 0.5114, 0.7525, 0.5304, 0.7499, 0.5549, 0.7031, 0.5708, 0.7094, 0.551, 0.7412, 0.5776, 0.7322, 0.5999, 0.6845, 0.6076, 0.694, 0.5889, 0.7195, 0.6222, 0.7054, 0.6423, 0.6563, 0.6394, 0.6708, 0.6232, 0.6867, 0.6628, 0.6656, 0.6766, 0.6178, 0.6623, 0.6369, 0.6508, 0.643, 0.6922, 0.6205, 0.7034, 0.5754, 0.6752, 0.5957, 0.6683, 0.5966, 0.7132, 0.5749, 0.7242, 0.5349, 0.6816, 0.5546, 0.6777, 0.5551, 0.7283, 0.5332, 0.7357, 0.4985, 0.6861, 0.5167, 0.6829, 0.514, 0.7403, 0.494, 0.7458, 0.4714, 0.6118, 0.4797, 0.5966, 0.4985, 0.6861, 0.4813, 0.6858, 0.4441, 0.612, 0.4573, 0.6134, 0.4633, 0.6874, 0.4468, 0.6851, 0.417, 0.6071, 0.4304, 0.6115, 0.4272, 0.6819, 0.4094, 0.673, 0.3899, 0.5918, 0.4032, 0.6022, 0.3895, 0.6627, 0.3731, 0.649, 0.3661, 0.5683, 0.3773, 0.5816, 0.3557, 0.6354, 0.3417, 0.6185, 0.3464, 0.5405, 0.3552, 0.5556, 0.3271, 0.6021, 0.3161, 0.5828, 0.3316, 0.5094, 0.3373, 0.5257, 0.3047, 0.5641, 0.2973, 0.5432, 0.3221, 0.4762, 0.325, 0.4933, 0.2895, 0.5228, 0.2861, 0.5011, 0.3185, 0.4422, 0.3191, 0.4597, 0.2821, 0.4799, 0.2828, 0.4582, 0.3217, 0.4092, 0.3193, 0.426, 0.2828, 0.437, 0.2877, 0.4162, 0.332, 0.3783, 0.3256, 0.3935, 0.2921, 0.396, 0.3005, 0.3767, 0.3479, 0.3506, 0.338, 0.3635, 0.3093, 0.3583, 0.3209, 0.3412, 0.369, 0.327, 0.3575, 0.3379, 0.3337, 0.3253, 0.348, 0.3111, 0.3956, 0.3089, 0.3818, 0.3169, 0.3642, 0.2983, 0.3816, 0.2878, 0.426, 0.2968, 0.4098, 0.3014, 0.3998, 0.2784, 0.4197, 0.2721, 0.4585, 0.2908, 0.4414, 0.2922, 0.4393, 0.2663, 0.4608, 0.2645, 0.4921, 0.2915, 0.4756, 0.2898, 0.4813, 0.2628, 0.5034, 0.2652, 0.5268, 0.2991, 0.51, 0.294, 0.5247, 0.2679, 0.5458, 0.2744, 0.5598, 0.3127, 0.5432, 0.3044, 0.5671, 0.2815, 0.5866, 0.2916, 0.595, 0.3302, 0.5771, 0.3203, 0.6086, 0.3025, 0.6296, 0.3154, 0.6285, 0.3528, 0.6135, 0.3405, 0.6531, 0.3301, 0.6721, 0.3472, 0.6518, 0.3811, 0.6432, 0.3666, 0.6902, 0.3664, 0.7019, 0.3866, 0.6626, 0.4127, 0.6603, 0.3973, 0.7127, 0.4082, 0.7166, 0.429, 0.6629, 0.4453, 0.6657, 0.4298, 0.7205, 0.4505, 0.7201, 0.4708, 0.6563, 0.4779, 0.6616, 0.4624, 0.72, 0.4915, 0.7174, 0.5114, 0.6457, 0.5098, 0.6523, 0.4946, 0.7144, 0.5316, 0.7094, 0.551, 0.6314, 0.5394, 0.6405, 0.5258, 0.7031, 0.5708, 0.694, 0.5889, 0.6124, 0.5655, 0.6242, 0.5542, 0.6845, 0.6076, 0.6708, 0.6232, 0.5875, 0.5851, 0.6016, 0.5773, 0.6563, 0.6394, 0.6369, 0.6508, 0.5589, 0.5976, 0.5747, 0.5935, 0.6178, 0.6623, 0.5957, 0.6683, 0.5287, 0.6046, 0.5441, 0.6026, 0.5754, 0.6752, 0.5546, 0.6777, 0.4993, 0.6089, 0.5041, 0.587, 0.5349, 0.6816, 0.5167, 0.6829, 0.4573, 0.6134, 0.4714, 0.6118, 0.4813, 0.6858, 0.4633, 0.6874, 0.4304, 0.6115, 0.4441, 0.612, 0.4468, 0.6851, 0.4272, 0.6819, 0.4032, 0.6022, 0.417, 0.6071, 0.4094, 0.673, 0.3895, 0.6627, 0.3773, 0.5816, 0.3899, 0.5918, 0.3731, 0.649, 0.3557, 0.6354, 0.3552, 0.5556, 0.3661, 0.5683, 0.3417, 0.6185, 0.3271, 0.6021, 0.3373, 0.5257, 0.3464, 0.5405, 0.3161, 0.5828, 0.3047, 0.5641, 0.325, 0.4933, 0.3316, 0.5094, 0.2973, 0.5432, 0.2895, 0.5228, 0.3191, 0.4597, 0.3221, 0.4762, 0.2861, 0.5011, 0.2821, 0.4799, 0.3193, 0.426, 0.3185, 0.4422, 0.2828, 0.4582, 0.2828, 0.437, 0.3256, 0.3935, 0.3217, 0.4092, 0.2877, 0.4162, 0.2921, 0.396, 0.338, 0.3635, 0.332, 0.3783, 0.3005, 0.3767, 0.3093, 0.3583, 0.3575, 0.3379, 0.3479, 0.3506, 0.3209, 0.3412, 0.3337, 0.3253, 0.3818, 0.3169, 0.369, 0.327, 0.348, 0.3111, 0.3642, 0.2983, 0.4098, 0.3014, 0.3956, 0.3089, 0.3816, 0.2878, 0.3998, 0.2784, 0.4414, 0.2922, 0.426, 0.2968, 0.4197, 0.2721, 0.4393, 0.2663, 0.4756, 0.2898, 0.4585, 0.2908, 0.4608, 0.2645, 0.4813, 0.2628, 0.51, 0.294, 0.4921, 0.2915, 0.5034, 0.2652, 0.5247, 0.2679, 0.5432, 0.3044, 0.5268, 0.2991, 0.5458, 0.2744, 0.5671, 0.2815, 0.5771, 0.3203, 0.5598, 0.3127, 0.5866, 0.2916, 0.6086, 0.3025, 0.6135, 0.3405, 0.595, 0.3302, 0.6296, 0.3154, 0.6531, 0.3301, 0.6432, 0.3666, 0.6285, 0.3528, 0.6721, 0.3472, 0.6902, 0.3664, 0.6603, 0.3973, 0.6518, 0.3811, 0.7019, 0.3866, 0.7127, 0.4082, 0.6657, 0.4298, 0.6626, 0.4127, 0.7166, 0.429, 0.7205, 0.4505, 0.6616, 0.4624, 0.6629, 0.4453, 0.7201, 0.4708, 0.72, 0.4915, 0.6523, 0.4946, 0.6563, 0.4779, 0.7174, 0.5114, 0.7144, 0.5316, 0.6405, 0.5258, 0.6457, 0.5098, 0.7094, 0.551, 0.7031, 0.5708, 0.6242, 0.5542, 0.6314, 0.5394, 0.694, 0.5889, 0.6845, 0.6076, 0.6016, 0.5773, 0.6124, 0.5655, 0.6708, 0.6232, 0.6563, 0.6394, 0.5747, 0.5935, 0.5875, 0.5851, 0.6369, 0.6508, 0.6178, 0.6623, 0.5441, 0.6026, 0.5589, 0.5976, 0.5957, 0.6683, 0.5754, 0.6752, 0.5041, 0.587, 0.5287, 0.6046, 0.5546, 0.6777, 0.5349, 0.6816, 0.4797, 0.5966, 0.4993, 0.6089, 0.5167, 0.6829, 0.4985, 0.6861, 0.4516, 0.5517, 0.4617, 0.5498, 0.4797, 0.5966, 0.4714, 0.6118, 0.4323, 0.554, 0.4416, 0.554, 0.4573, 0.6134, 0.4441, 0.612, 0.4137, 0.551, 0.4224, 0.5539, 0.4304, 0.6115, 0.417, 0.6071, 0.3958, 0.5404, 0.4041, 0.5474, 0.4032, 0.6022, 0.3899, 0.5918, 0.3797, 0.5234, 0.3875, 0.5331, 0.3773, 0.5816, 0.3661, 0.5683, 0.367, 0.5033, 0.373, 0.5143, 0.3552, 0.5556, 0.3464, 0.5405, 0.3571, 0.4802, 0.3606, 0.4922, 0.3373, 0.5257, 0.3316, 0.5094, 0.3502, 0.4552, 0.3527, 0.4681, 0.325, 0.4933, 0.3221, 0.4762, 0.3489, 0.4299, 0.3488, 0.4428, 0.3191, 0.4597, 0.3185, 0.4422, 0.3519, 0.405, 0.3484, 0.417, 0.3193, 0.426, 0.3217, 0.4092, 0.3591, 0.3813, 0.3546, 0.3928, 0.3256, 0.3935, 0.332, 0.3783, 0.3722, 0.3606, 0.3646, 0.3703, 0.338, 0.3635, 0.3479, 0.3506, 0.3885, 0.3427, 0.3792, 0.3507, 0.3575, 0.3379, 0.369, 0.327, 0.4092, 0.329, 0.3983, 0.335, 0.3818, 0.3169, 0.3956, 0.3089, 0.4326, 0.3198, 0.4196, 0.3231, 0.4098, 0.3014, 0.426, 0.2968, 0.4571, 0.3152, 0.4448, 0.3164, 0.4414, 0.2922, 0.4585, 0.2908, 0.484, 0.3161, 0.4706, 0.3145, 0.4756, 0.2898, 0.4921, 0.2915, 0.5095, 0.3214, 0.4966, 0.3175, 0.51, 0.294, 0.5268, 0.2991, 0.5344, 0.3314, 0.5226, 0.3256, 0.5432, 0.3044, 0.5598, 0.3127, 0.5611, 0.3436, 0.5477, 0.3367, 0.5771, 0.3203, 0.595, 0.3302, 0.5845, 0.3587, 0.5738, 0.3504, 0.6135, 0.3405, 0.6285, 0.3528, 0.6016, 0.3775, 0.5951, 0.3677, 0.6432, 0.3666, 0.6518, 0.3811, 0.6102, 0.3988, 0.6078, 0.3879, 0.6603, 0.3973, 0.6626, 0.4127, 0.6092, 0.4213, 0.6111, 0.4098, 0.6657, 0.4298, 0.6629, 0.4453, 0.6018, 0.4436, 0.6066, 0.4326, 0.6616, 0.4624, 0.6563, 0.4779, 0.5891, 0.4653, 0.5963, 0.455, 0.6523, 0.4946, 0.6457, 0.5098, 0.5734, 0.4851, 0.5822, 0.4761, 0.6405, 0.5258, 0.6314, 0.5394, 0.5557, 0.5025, 0.5654, 0.4949, 0.6242, 0.5542, 0.6124, 0.5655, 0.5362, 0.5172, 0.5467, 0.5108, 0.6016, 0.5773, 0.5875, 0.5851, 0.5152, 0.5283, 0.5263, 0.5236, 0.5747, 0.5935, 0.5589, 0.5976, 0.4932, 0.5381, 0.5045, 0.5341, 0.5441, 0.6026, 0.5287, 0.6046, 0.4699, 0.5394, 0.4826, 0.543, 0.5041, 0.587, 0.4993, 0.6089, 0.4416, 0.554, 0.4516, 0.5517, 0.4714, 0.6118, 0.4573, 0.6134, 0.4224, 0.5539, 0.4323, 0.554, 0.4441, 0.612, 0.4304, 0.6115, 0.4041, 0.5474, 0.4137, 0.551, 0.417, 0.6071, 0.4032, 0.6022, 0.3875, 0.5331, 0.3958, 0.5404, 0.3899, 0.5918, 0.3773, 0.5816, 0.373, 0.5143, 0.3797, 0.5234, 0.3661, 0.5683, 0.3552, 0.5556, 0.3606, 0.4922, 0.367, 0.5033, 0.3464, 0.5405, 0.3373, 0.5257, 0.3527, 0.4681, 0.3571, 0.4802, 0.3316, 0.5094, 0.325, 0.4933, 0.3488, 0.4428, 0.3502, 0.4552, 0.3221, 0.4762, 0.3191, 0.4597, 0.3484, 0.417, 0.3489, 0.4299, 0.3185, 0.4422, 0.3193, 0.426, 0.3546, 0.3928, 0.3519, 0.405, 0.3217, 0.4092, 0.3256, 0.3935, 0.3646, 0.3703, 0.3591, 0.3813, 0.332, 0.3783, 0.338, 0.3635, 0.3792, 0.3507, 0.3722, 0.3606, 0.3479, 0.3506, 0.3575, 0.3379, 0.3983, 0.335, 0.3885, 0.3427, 0.369, 0.327, 0.3818, 0.3169, 0.4196, 0.3231, 0.4092, 0.329, 0.3956, 0.3089, 0.4098, 0.3014, 0.4448, 0.3164, 0.4326, 0.3198, 0.426, 0.2968, 0.4414, 0.2922, 0.4706, 0.3145, 0.4571, 0.3152, 0.4585, 0.2908, 0.4756, 0.2898, 0.4966, 0.3175, 0.484, 0.3161, 0.4921, 0.2915, 0.51, 0.294, 0.5226, 0.3256, 0.5095, 0.3214, 0.5268, 0.2991, 0.5432, 0.3044, 0.5477, 0.3367, 0.5344, 0.3314, 0.5598, 0.3127, 0.5771, 0.3203, 0.5738, 0.3504, 0.5611, 0.3436, 0.595, 0.3302, 0.6135, 0.3405, 0.5951, 0.3677, 0.5845, 0.3587, 0.6285, 0.3528, 0.6432, 0.3666, 0.6078, 0.3879, 0.6016, 0.3775, 0.6518, 0.3811, 0.6603, 0.3973, 0.6111, 0.4098, 0.6102, 0.3988, 0.6626, 0.4127, 0.6657, 0.4298, 0.6066, 0.4326, 0.6092, 0.4213, 0.6629, 0.4453, 0.6616, 0.4624, 0.5963, 0.455, 0.6018, 0.4436, 0.6563, 0.4779, 0.6523, 0.4946, 0.5822, 0.4761, 0.5891, 0.4653, 0.6457, 0.5098, 0.6405, 0.5258, 0.5654, 0.4949, 0.5734, 0.4851, 0.6314, 0.5394, 0.6242, 0.5542, 0.5467, 0.5108, 0.5557, 0.5025, 0.6124, 0.5655, 0.6016, 0.5773, 0.5263, 0.5236, 0.5362, 0.5172, 0.5875, 0.5851, 0.5747, 0.5935, 0.5045, 0.5341, 0.5152, 0.5283, 0.5589, 0.5976, 0.5441, 0.6026, 0.4826, 0.543, 0.4932, 0.5381, 0.5287, 0.6046, 0.5041, 0.587, 0.4617, 0.5498, 0.4699, 0.5394, 0.4993, 0.6089, 0.4797, 0.5966, 0.443, 0.4966, 0.4496, 0.4952, 0.4617, 0.5498, 0.4516, 0.5517, 0.4311, 0.4978, 0.4368, 0.498, 0.4416, 0.554, 0.4323, 0.554, 0.4203, 0.4955, 0.4255, 0.4975, 0.4224, 0.5539, 0.4137, 0.551, 0.4115, 0.4897, 0.4155, 0.4934, 0.4041, 0.5474, 0.3958, 0.5404, 0.4038, 0.4802, 0.4074, 0.4856, 0.3875, 0.5331, 0.3797, 0.5234, 0.3976, 0.4684, 0.4001, 0.4747, 0.373, 0.5143, 0.367, 0.5033, 0.3937, 0.4551, 0.3952, 0.4621, 0.3606, 0.4922, 0.3571, 0.4802, 0.3909, 0.4402, 0.3919, 0.4479, 0.3527, 0.4681, 0.3502, 0.4552, 0.3919, 0.4253, 0.3908, 0.4328, 0.3488, 0.4428, 0.3489, 0.4299, 0.3944, 0.4102, 0.3926, 0.4177, 0.3484, 0.417, 0.3519, 0.405, 0.4004, 0.3961, 0.3964, 0.4027, 0.3546, 0.3928, 0.3591, 0.3813, 0.4085, 0.3833, 0.4039, 0.3893, 0.3646, 0.3703, 0.3722, 0.3606, 0.4191, 0.3724, 0.4126, 0.3771, 0.3792, 0.3507, 0.3885, 0.3427, 0.432, 0.364, 0.4253, 0.3677, 0.3983, 0.335, 0.4092, 0.329, 0.4458, 0.3581, 0.4383, 0.3603, 0.4196, 0.3231, 0.4326, 0.3198, 0.4615, 0.3554, 0.4537, 0.3561, 0.4448, 0.3164, 0.4571, 0.3152, 0.4762, 0.3552, 0.469, 0.3546, 0.4706, 0.3145, 0.484, 0.3161, 0.4921, 0.3584, 0.4844, 0.3562, 0.4966, 0.3175, 0.5095, 0.3214, 0.5067, 0.363, 0.4997, 0.3603, 0.5226, 0.3256, 0.5344, 0.3314, 0.5215, 0.3693, 0.5143, 0.3656, 0.5477, 0.3367, 0.5611, 0.3436, 0.5333, 0.3773, 0.5283, 0.3729, 0.5738, 0.3504, 0.5845, 0.3587, 0.5413, 0.387, 0.5379, 0.3817, 0.5951, 0.3677, 0.6016, 0.3775, 0.5451, 0.3982, 0.5444, 0.3923, 0.6078, 0.3879, 0.6102, 0.3988, 0.5443, 0.41, 0.5456, 0.404, 0.6111, 0.4098, 0.6092, 0.4213, 0.5403, 0.4221, 0.5431, 0.4159, 0.6066, 0.4326, 0.6018, 0.4436, 0.5326, 0.4348, 0.5373, 0.4284, 0.5963, 0.455, 0.5891, 0.4653, 0.5237, 0.4469, 0.5284, 0.4412, 0.5822, 0.4761, 0.5734, 0.4851, 0.514, 0.4588, 0.5194, 0.4531, 0.5654, 0.4949, 0.5557, 0.5025, 0.5016, 0.4699, 0.5083, 0.4648, 0.5467, 0.5108, 0.5362, 0.5172, 0.488, 0.4786, 0.4953, 0.4746, 0.5263, 0.5236, 0.5152, 0.5283, 0.4726, 0.4863, 0.4806, 0.4829, 0.5045, 0.5341, 0.4932, 0.5381, 0.4568, 0.4925, 0.4646, 0.4899, 0.4826, 0.543, 0.4699, 0.5394, 0.4368, 0.498, 0.443, 0.4966, 0.4516, 0.5517, 0.4416, 0.554, 0.4255, 0.4975, 0.4311, 0.4978, 0.4323, 0.554, 0.4224, 0.5539, 0.4155, 0.4934, 0.4203, 0.4955, 0.4137, 0.551, 0.4041, 0.5474, 0.4074, 0.4856, 0.4115, 0.4897, 0.3958, 0.5404, 0.3875, 0.5331, 0.4001, 0.4747, 0.4038, 0.4802, 0.3797, 0.5234, 0.373, 0.5143, 0.3952, 0.4621, 0.3976, 0.4684, 0.367, 0.5033, 0.3606, 0.4922, 0.3919, 0.4479, 0.3937, 0.4551, 0.3571, 0.4802, 0.3527, 0.4681, 0.3908, 0.4328, 0.3909, 0.4402, 0.3502, 0.4552, 0.3488, 0.4428, 0.3926, 0.4177, 0.3919, 0.4253, 0.3489, 0.4299, 0.3484, 0.417, 0.3964, 0.4027, 0.3944, 0.4102, 0.3519, 0.405, 0.3546, 0.3928, 0.4039, 0.3893, 0.4004, 0.3961, 0.3591, 0.3813, 0.3646, 0.3703, 0.4126, 0.3771, 0.4085, 0.3833, 0.3722, 0.3606, 0.3792, 0.3507, 0.4253, 0.3677, 0.4191, 0.3724, 0.3885, 0.3427, 0.3983, 0.335, 0.4383, 0.3603, 0.432, 0.364, 0.4092, 0.329, 0.4196, 0.3231, 0.4537, 0.3561, 0.4458, 0.3581, 0.4326, 0.3198, 0.4448, 0.3164, 0.469, 0.3546, 0.4615, 0.3554, 0.4571, 0.3152, 0.4706, 0.3145, 0.4844, 0.3562, 0.4762, 0.3552, 0.484, 0.3161, 0.4966, 0.3175, 0.4997, 0.3603, 0.4921, 0.3584, 0.5095, 0.3214, 0.5226, 0.3256, 0.5143, 0.3656, 0.5067, 0.363, 0.5344, 0.3314, 0.5477, 0.3367, 0.5283, 0.3729, 0.5215, 0.3693, 0.5611, 0.3436, 0.5738, 0.3504, 0.5379, 0.3817, 0.5333, 0.3773, 0.5845, 0.3587, 0.5951, 0.3677, 0.5444, 0.3923, 0.5413, 0.387, 0.6016, 0.3775, 0.6078, 0.3879, 0.5456, 0.404, 0.5451, 0.3982, 0.6102, 0.3988, 0.6111, 0.4098, 0.5431, 0.4159, 0.5443, 0.41, 0.6092, 0.4213, 0.6066, 0.4326, 0.5373, 0.4284, 0.5403, 0.4221, 0.6018, 0.4436, 0.5963, 0.455, 0.5284, 0.4412, 0.5326, 0.4348, 0.5891, 0.4653, 0.5822, 0.4761, 0.5194, 0.4531, 0.5237, 0.4469, 0.5734, 0.4851, 0.5654, 0.4949, 0.5083, 0.4648, 0.514, 0.4588, 0.5557, 0.5025, 0.5467, 0.5108, 0.4953, 0.4746, 0.5016, 0.4699, 0.5362, 0.5172, 0.5263, 0.5236, 0.4806, 0.4829, 0.488, 0.4786, 0.5152, 0.5283, 0.5045, 0.5341, 0.4646, 0.4899, 0.4726, 0.4863, 0.4932, 0.5381, 0.4826, 0.543, 0.4496, 0.4952, 0.4568, 0.4925, 0.4699, 0.5394, 0.4617, 0.5498])
me_circle.materials.append(mat_oilmound)
me_circle.use_remesh_fix_poles = True
me_circle.use_remesh_preserve_attributes = False
me_circle.use_mirror_vertex_groups = False
me_circle.update()
me_circle_001 = bpy.data.meshes.new('Circle.001')
me_circle_001.from_pydata([(0.2936, 1.476, 0.08363), (0.576, 1.391, 0.08363), (0.8362, 1.251, 0.08363), (1.064, 1.064, 0.08363), (1.251, 0.8362, 0.08363), (1.391, 0.576, 0.08363), (1.476, 0.2936, 0.08363), (1.505, 1.916e-06, 0.08363), (1.476, -0.2936, 0.08363), (1.391, -0.576, 0.08363), (1.251, -0.8362, 0.08363), (1.064, -1.064, 0.08363), (0.8362, -1.251, 0.08363), (0.576, -1.391, 0.08363), (0.2936, -1.476, 0.08363), (3.033e-07, -1.505, 0.08363), (-0.2936, -1.476, 0.08363), (-0.576, -1.391, 0.08363), (-0.8362, -1.251, 0.08363), (-1.064, -1.064, 0.08363), (-1.251, -0.8362, 0.08363), (-1.391, -0.576, 0.08363), (-1.476, -0.2936, 0.08363), (-1.505, 5.761e-07, 0.08363), (-1.476, 0.2936, 0.08363), (-1.391, 0.576, 0.08363), (-1.251, 0.8362, 0.08363), (-1.064, 1.064, 0.08363), (-0.8362, 1.251, 0.08363), (-0.576, 1.391, 0.08363), (-0.2936, 1.476, 0.08363), (-1.871e-07, 1.505, 0.08363)], [], [(2, 1, 0, 31, 30, 29, 28, 27, 26, 25, 24, 23, 22, 21, 20, 19, 18, 17, 16, 15, 14, 13, 12, 11, 10, 9, 8, 7, 6, 5, 4, 3)])
_uv = me_circle_001.uv_layers.new(name='UVMap')
_uv.uv.foreach_set('vector', [0.6319, 0.6999, 0.5906, 0.722, 0.5458, 0.7356, 0.4992, 0.7402, 0.4525, 0.7356, 0.4077, 0.722, 0.3664, 0.6999, 0.3302, 0.6702, 0.3004, 0.634, 0.2784, 0.5927, 0.2648, 0.5479, 0.2602, 0.5012, 0.2648, 0.4546, 0.2784, 0.4098, 0.3004, 0.3685, 0.3302, 0.3322, 0.3664, 0.3025, 0.4077, 0.2804, 0.4525, 0.2668, 0.4992, 0.2622, 0.5458, 0.2668, 0.5906, 0.2804, 0.6319, 0.3025, 0.6681, 0.3322, 0.6979, 0.3685, 0.7199, 0.4098, 0.7335, 0.4546, 0.7381, 0.5012, 0.7335, 0.5479, 0.7199, 0.5927, 0.6979, 0.634, 0.6681, 0.6702])
me_circle_001.materials.append(mat_oilsurface)
me_circle_001.use_remesh_fix_poles = True
me_circle_001.use_remesh_preserve_attributes = False
me_circle_001.use_mirror_vertex_groups = False
me_circle_001.update()

# ---- objects
ob_oilmound = bpy.data.objects.new('OilMound', me_circle)
ob_oilsurface = bpy.data.objects.new('OilSurface', me_circle_001)

# ---- transforms, parenting, visibility, modifiers, constraints
ob_oilmound.location = (0.0, 0.0, 0.0)
ob_oilmound.lineart.crease_threshold = 0.0
ob_oilsurface.location = (0.0, 0.0, -0.0008007)
ob_oilsurface.lineart.crease_threshold = 0.0

# ---- collection membership
col_collection.objects.link(ob_oilmound)
col_collection.objects.link(ob_oilsurface)

# ---- scene / render settings (as saved in the file)
scene.frame_start = 1; scene.frame_end = 250; scene.frame_set(1)
scene.render.engine = 'BLENDER_EEVEE_NEXT'
scene.cycles.use_denoising = False
scene.cycles.samples = 128
scene.cycles.sampling_pattern = 'TABULATED_SOBOL'
scene.cycles.use_adaptive_sampling = False
scene.cycles.use_light_tree = False
scene.view_settings.view_transform = 'Filmic'
bpy.context.view_layer.update()

# ---- added for rendering (the .blend has no active camera and no usable light): camera, sun
cam_auto = bpy.data.cameras.new('AutoCamera')
cam_auto.lens = 50.0
cam_auto.sensor_width = 36.0
cam_auto.clip_end = 1000.0
ob_auto_camera = bpy.data.objects.new('AutoCamera', cam_auto)
scene.collection.objects.link(ob_auto_camera)
ob_auto_camera.location = (7.80368, -9.37051, 6.32007)
ob_auto_camera.rotation_euler = (1.09748, -7.21219e-08, 0.694738)
scene.camera = ob_auto_camera
light_auto_sun = bpy.data.lights.new('AutoSun', 'SUN')
light_auto_sun.energy = 3.0
light_auto_sun.angle = 0.0523599
ob_auto_sun = bpy.data.objects.new('AutoSun', light_auto_sun)
scene.collection.objects.link(ob_auto_sun)
ob_auto_sun.rotation_euler = (0.872665, 0.174533, 0.523599)
bpy.context.view_layer.update()
